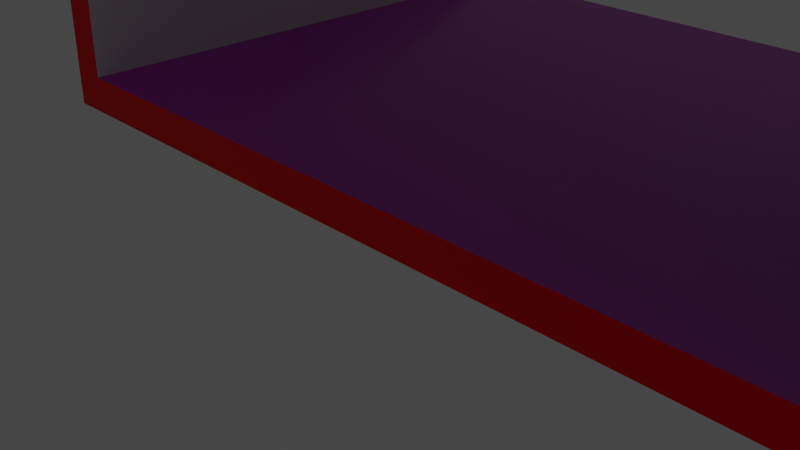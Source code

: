 # Source: LaboratorySegments.blend  (saved by Blender 2.81.16; exported with 4.5.12 LTS)
import bpy
from mathutils import Matrix  # noqa: F401  (used for matrix-valued properties, if any)

bpy.ops.wm.read_factory_settings(use_empty=True)
scene = bpy.context.scene
scene.name = 'Scene'

# ---- collections
col_helpers = bpy.data.collections.new('Helpers'); scene.collection.children.link(col_helpers)
col_laboratorysegmententrance = bpy.data.collections.new('LaboratorySegmentEntrance'); scene.collection.children.link(col_laboratorysegmententrance)
col_laboratorysegmentend = bpy.data.collections.new('LaboratorySegmentEnd'); scene.collection.children.link(col_laboratorysegmentend)
col_laboratorysegmentbase = bpy.data.collections.new('LaboratorySegmentBase'); scene.collection.children.link(col_laboratorysegmentbase)
col_laboratorysegmentwindows = bpy.data.collections.new('LaboratorySegmentWindows'); scene.collection.children.link(col_laboratorysegmentwindows)
col_laboratorysegmentsidecorridor = bpy.data.collections.new('LaboratorySegmentSideCorridor'); scene.collection.children.link(col_laboratorysegmentsidecorridor)

# ---- images (referenced by path relative to the original .blend; pixels are not part of the script)
import os
ASSET_DIR = os.environ.get("B2B_ASSET_DIR", "")  # directory of the original .blend (textures are referenced by path, not embedded)
HERE = os.path.dirname(os.path.abspath(__file__))  # packed textures are extracted next to this script under _unpacked/

def load_image(name, relpath, width, height, colorspace="sRGB"):
    """Load a texture the original file referenced (path relative to the .blend, or extracted next to this script)."""
    p = next((c for c in (os.path.join(HERE, relpath), os.path.join(ASSET_DIR, relpath)) if relpath and os.path.exists(c)), "")
    if p:
        img = bpy.data.images.load(p, check_existing=True)
        img.name = name
    else:  # same state as the original file: an image datablock whose file is absent (Cycles renders it pink)
        img = bpy.data.images.new(name, width, height)
        img.source = "FILE"
        img.filepath = "//" + (relpath or name)
    img.colorspace_settings.name = colorspace
    return img
img_woodfloor11_disp_jpg = load_image('WoodFloor11_disp.jpg', 'WoodFloor11_disp.jpg', 1024, 1024, 'sRGB')
img_woodfloor11_col_jpg = load_image('WoodFloor11_col.jpg', 'WoodFloor11_col.jpg', 1024, 1024, 'sRGB')
img_woodfloor11_nrm_jpg = load_image('WoodFloor11_nrm.jpg', 'WoodFloor11_nrm.jpg', 1024, 1024, 'Non-Color')
img_woodfloor11_rgh_jpg = load_image('WoodFloor11_rgh.jpg', 'WoodFloor11_rgh.jpg', 1024, 1024, 'Non-Color')

# ---- materials (node trees are filled in below, after node groups)
mat_wall = bpy.data.materials.new('Wall')
mat_wall.alpha_threshold = 0.0
mat_wall.use_transparent_shadow = False
mat_wall.line_color = (0.0, 0.0, 0.0, 1.0)
mat_outerwall = bpy.data.materials.new('OuterWall')
mat_outerwall.use_transparent_shadow = False
mat_floor = bpy.data.materials.new('Floor')
mat_floor.use_transparent_shadow = False
mat_window = bpy.data.materials.new('Window')
mat_window.use_transparent_shadow = False
mat_windowborder = bpy.data.materials.new('WindowBorder')
mat_windowborder.use_transparent_shadow = False

# ---- material node trees
mat_wall.use_nodes = True; mat_wall.node_tree.nodes.clear()
_N = mat_wall.node_tree.nodes; _L = mat_wall.node_tree.links
n0 = _N.new('ShaderNodeOutputMaterial'); n0.name = 'Material Output'; n0.location = (300, 300)
n1 = _N.new('ShaderNodeBsdfPrincipled'); n1.name = 'Principled BSDF'; n1.location = (10, 300)
n1.distribution = 'GGX'
n1.subsurface_method = 'BURLEY'
n1.inputs[2].default_value = 0.4
n1.inputs[3].default_value = 1.45
n1.inputs[27].default_value = (0.0, 0.0, 0.0, 1.0)
n1.inputs[28].default_value = 1.0
_L.new(n1.outputs[0], n0.inputs[0])
n0.is_active_output = True
mat_outerwall.use_nodes = True; mat_outerwall.node_tree.nodes.clear()
_N = mat_outerwall.node_tree.nodes; _L = mat_outerwall.node_tree.links
n0 = _N.new('ShaderNodeOutputMaterial'); n0.name = 'Material Output'; n0.location = (300, 300)
n1 = _N.new('ShaderNodeBsdfPrincipled'); n1.name = 'Principled BSDF'; n1.location = (10, 300)
n1.distribution = 'GGX'
n1.subsurface_method = 'BURLEY'
n1.inputs[0].default_value = (1.0, 0.0, 0.003296, 1.0)
n1.inputs[3].default_value = 1.45
n1.inputs[13].default_value = 0.1034
n1.inputs[27].default_value = (0.0, 0.0, 0.0, 1.0)
n1.inputs[28].default_value = 1.0
_L.new(n1.outputs[0], n0.inputs[0])
n0.is_active_output = True
mat_floor.use_nodes = True; mat_floor.node_tree.nodes.clear()
_N = mat_floor.node_tree.nodes; _L = mat_floor.node_tree.links
n0 = _N.new('ShaderNodeBsdfPrincipled'); n0.name = 'Principled BSDF'; n0.location = (138, 300)
n0.distribution = 'GGX'
n0.subsurface_method = 'BURLEY'
n0.inputs[3].default_value = 1.45
n0.inputs[27].default_value = (0.0, 0.0, 0.0, 1.0)
n0.inputs[28].default_value = 1.0
n1 = _N.new('ShaderNodeOutputMaterial'); n1.name = 'Material Output'; n1.location = (467, 332)
n2 = _N.new('ShaderNodeTexImage'); n2.name = 'Image Texture'; n2.location = (-570, 294)
n2.image = img_woodfloor11_disp_jpg
n3 = _N.new('ShaderNodeTexImage'); n3.name = 'Image Texture.001'; n3.location = (-568, 563)
n3.image = img_woodfloor11_col_jpg
n4 = _N.new('ShaderNodeTexImage'); n4.name = 'Image Texture.002'; n4.location = (-574, -247)
n4.image = img_woodfloor11_nrm_jpg
n5 = _N.new('ShaderNodeTexImage'); n5.name = 'Image Texture.003'; n5.location = (-572, 18)
n5.image = img_woodfloor11_rgh_jpg
n6 = _N.new('ShaderNodeNormalMap'); n6.name = 'Normal Map'; n6.location = (-257, -142)
_L.new(n0.outputs[0], n1.inputs[0])
_L.new(n3.outputs[0], n0.inputs[0])
_L.new(n4.outputs[0], n6.inputs[1])
_L.new(n6.outputs[0], n0.inputs[5])
_L.new(n5.outputs[0], n0.inputs[2])
n1.is_active_output = True
mat_window.use_nodes = True; mat_window.node_tree.nodes.clear()
_N = mat_window.node_tree.nodes; _L = mat_window.node_tree.links
n0 = _N.new('ShaderNodeOutputMaterial'); n0.name = 'Material Output'; n0.location = (300, 300)
n1 = _N.new('ShaderNodeBsdfPrincipled'); n1.name = 'Principled BSDF'; n1.location = (10, 300)
n1.distribution = 'GGX'
n1.subsurface_method = 'BURLEY'
n1.inputs[0].default_value = (0.01391, 0.4253, 0.8, 1.0)
n1.inputs[3].default_value = 1.45
n1.inputs[27].default_value = (0.0, 0.0, 0.0, 1.0)
n1.inputs[28].default_value = 1.0
_L.new(n1.outputs[0], n0.inputs[0])
n0.is_active_output = True
mat_windowborder.use_nodes = True; mat_windowborder.node_tree.nodes.clear()
_N = mat_windowborder.node_tree.nodes; _L = mat_windowborder.node_tree.links
n0 = _N.new('ShaderNodeOutputMaterial'); n0.name = 'Material Output'; n0.location = (300, 300)
n1 = _N.new('ShaderNodeBsdfPrincipled'); n1.name = 'Principled BSDF'; n1.location = (10, 300)
n1.distribution = 'GGX'
n1.subsurface_method = 'BURLEY'
n1.inputs[0].default_value = (0.0, 0.8, 0.004472, 1.0)
n1.inputs[3].default_value = 1.45
n1.inputs[27].default_value = (0.0, 0.0, 0.0, 1.0)
n1.inputs[28].default_value = 1.0
_L.new(n1.outputs[0], n0.inputs[0])
n0.is_active_output = True

# ---- world
world_world = bpy.data.worlds.new('World'); scene.world = world_world
world_world.use_nodes = True; world_world.node_tree.nodes.clear()
_N = world_world.node_tree.nodes; _L = world_world.node_tree.links
n0 = _N.new('ShaderNodeOutputWorld'); n0.name = 'World Output'; n0.location = (300, 300)
n1 = _N.new('ShaderNodeBackground'); n1.name = 'Background'; n1.location = (10, 300)
n1.inputs[0].default_value = (0.05088, 0.05088, 0.05088, 1.0)
_L.new(n1.outputs[0], n0.inputs[0])
n0.is_active_output = True
world_world.color = (0.05088, 0.05088, 0.05088)
world_world.use_sun_shadow = False
world_world.sun_shadow_jitter_overblur = 0.0

# ---- cameras
cam_camera = bpy.data.cameras.new('Camera')
cam_camera.clip_end = 100.0
cam_camera.ortho_scale = 7.314

# ---- lights
light_light = bpy.data.lights.new('Light', 'POINT')
light_light.transmission_factor = 0.0
light_light.energy = 1000.0
light_light.shadow_soft_size = 0.1
light_light.shadow_maximum_resolution = 0.006
light_light.use_absolute_resolution = True

# ---- meshes
me_entranceceilingmesh = bpy.data.meshes.new('EntranceCeilingMesh')
me_entranceceilingmesh.from_pydata([(6.0, 4.0, 6.5), (6.0, 4.0, 6.0), (6.0, 0.0, 6.5), (6.0, 0.0, 6.0), (-6.0, 4.0, 6.5), (-6.0, 4.0, 6.0), (-6.0, 0.0, 6.5), (-6.0, 0.0, 6.0)], [], [(0, 4, 6, 2), (3, 2, 6, 7), (7, 6, 4, 5), (5, 1, 3, 7), (1, 0, 2, 3), (5, 4, 0, 1)])
me_entranceceilingmesh.polygons.foreach_set('material_index', [1, 1, 1, 0, 1, 1])
_uv = me_entranceceilingmesh.uv_layers.new(name='UVMap')
_uv.uv.foreach_set('vector', [0.6923, 0.0, 0.6923, 0.48, 0.5385, 0.48, 0.5385, 1.907e-08, 0.9231, 0.28, 0.9423, 0.28, 0.9423, 0.76, 0.9231, 0.76, 0.1154, 0.96, 0.09615, 0.96, 0.09615, 0.8, 0.1154, 0.8, 0.5385, 0.96, 0.5385, 0.48, 0.6923, 0.48, 0.6923, 0.96, 0.07692, 0.96, 0.05769, 0.96, 0.05769, 0.8, 0.07692, 0.8, 0.4808, 1.0, 0.4615, 1.0, 0.4615, 0.52, 0.4808, 0.52])
me_entranceceilingmesh.materials.append(mat_wall)
me_entranceceilingmesh.materials.append(mat_outerwall)
me_entranceceilingmesh.use_remesh_preserve_volume = False
me_entranceceilingmesh.use_remesh_preserve_attributes = False
me_entranceceilingmesh.use_mirror_vertex_groups = False
me_entranceceilingmesh.update()
me_entrancefloormesh = bpy.data.meshes.new('EntranceFloorMesh')
me_entrancefloormesh.from_pydata([(6.0, 4.0, 0.0), (6.0, 4.0, -0.5), (6.0, 0.0, 0.0), (6.0, 0.0, -0.5), (-6.0, 4.0, 0.0), (-6.0, 4.0, -0.5), (-6.0, 0.0, 0.0), (-6.0, 0.0, -0.5)], [], [(0, 4, 6, 2), (3, 2, 6, 7), (7, 6, 4, 5), (5, 1, 3, 7), (1, 0, 2, 3), (5, 4, 0, 1)])
me_entrancefloormesh.polygons.foreach_set('material_index', [1, 2, 2, 2, 2, 2])
_uv = me_entrancefloormesh.uv_layers.new(name='UVMap')
_uv.uv.foreach_set('vector', [0.8462, 0.0, 0.8462, 0.48, 0.6923, 0.48, 0.6923, 1.907e-08, 0.9038, 0.28, 0.9231, 0.28, 0.9231, 0.76, 0.9038, 0.76, 0.03846, 0.96, 0.01923, 0.96, 0.01923, 0.8, 0.03846, 0.8, 0.8462, 0.48, 0.8462, 0.96, 0.6923, 0.96, 0.6923, 0.48, 0.09615, 0.96, 0.07692, 0.96, 0.07692, 0.8, 0.09615, 0.8, 0.9038, 0.76, 0.8846, 0.76, 0.8846, 0.28, 0.9038, 0.28])
me_entrancefloormesh.materials.append(mat_wall)
me_entrancefloormesh.materials.append(mat_floor)
me_entrancefloormesh.materials.append(mat_outerwall)
me_entrancefloormesh.use_remesh_preserve_volume = False
me_entrancefloormesh.use_remesh_preserve_attributes = False
me_entrancefloormesh.use_mirror_vertex_groups = False
me_entrancefloormesh.update()
me_entrancewallleftmesh = bpy.data.meshes.new('EntranceWallLeftMesh')
me_entrancewallleftmesh.from_pydata([(-6.5, 4.0, 6.5), (-6.0, 4.0, 6.5), (-6.5, 1.192e-07, 6.5), (-6.0, 1.192e-07, 6.5), (-6.5, 4.0, -0.5), (-6.0, 4.0, -0.5), (-6.5, 1.192e-07, -0.5), (-6.0, 1.192e-07, -0.5)], [], [(0, 4, 6, 2), (3, 2, 6, 7), (7, 6, 4, 5), (5, 1, 3, 7), (1, 0, 2, 3), (5, 4, 0, 1)])
me_entrancewallleftmesh.polygons.foreach_set('material_index', [1, 1, 1, 0, 1, 1])
_uv = me_entrancewallleftmesh.uv_layers.new(name='UVMap')
_uv.uv.foreach_set('vector', [0.3077, 0.52, 0.3077, 0.8, 0.1538, 0.8, 0.1538, 0.52, 0.9423, 0.28, 0.9615, 0.28, 0.9615, 0.56, 0.9423, 0.56, 0.1154, 0.8, 0.1346, 0.8, 0.1346, 0.96, 0.1154, 0.96, 0.4615, 0.52, 0.4615, 0.8, 0.3077, 0.8, 0.3077, 0.52, 0.9038, 0.92, 0.8846, 0.92, 0.8846, 0.76, 0.9038, 0.76, 0.5385, 0.8, 0.5192, 0.8, 0.5192, 0.52, 0.5385, 0.52])
me_entrancewallleftmesh.materials.append(mat_wall)
me_entrancewallleftmesh.materials.append(mat_outerwall)
me_entrancewallleftmesh.use_remesh_preserve_volume = False
me_entrancewallleftmesh.use_remesh_preserve_attributes = False
me_entrancewallleftmesh.use_mirror_vertex_groups = False
me_entrancewallleftmesh.update()
me_entrancewallrightmesh = bpy.data.meshes.new('EntranceWallRightMesh')
me_entrancewallrightmesh.from_pydata([(6.0, 4.0, 6.5), (6.5, 4.0, 6.5), (6.0, 1.192e-07, 6.5), (6.5, 1.192e-07, 6.5), (6.0, 4.0, -0.5), (6.5, 4.0, -0.5), (6.0, 1.192e-07, -0.5), (6.5, 1.192e-07, -0.5)], [], [(0, 4, 6, 2), (3, 2, 6, 7), (7, 6, 4, 5), (5, 1, 3, 7), (1, 0, 2, 3), (5, 4, 0, 1)])
me_entrancewallrightmesh.polygons.foreach_set('material_index', [0, 1, 1, 1, 1, 1])
_uv = me_entrancewallrightmesh.uv_layers.new(name='UVMap')
_uv.uv.foreach_set('vector', [0.1538, 0.52, 0.1538, 0.8, 4.386e-08, 0.8, 0.0, 0.52, 0.9423, 0.56, 0.9615, 0.56, 0.9615, 0.84, 0.9423, 0.84, 0.03846, 0.8, 0.05769, 0.8, 0.05769, 0.96, 0.03846, 0.96, 1.0, 0.0, 1.0, 0.28, 0.8462, 0.28, 0.8462, 8.345e-09, 0.01923, 0.96, 1.834e-08, 0.96, 0.0, 0.8, 0.01923, 0.8, 0.9808, 0.56, 0.9615, 0.56, 0.9615, 0.28, 0.9808, 0.28])
me_entrancewallrightmesh.materials.append(mat_wall)
me_entrancewallrightmesh.materials.append(mat_outerwall)
me_entrancewallrightmesh.use_remesh_preserve_volume = False
me_entrancewallrightmesh.use_remesh_preserve_attributes = False
me_entrancewallrightmesh.use_mirror_vertex_groups = False
me_entrancewallrightmesh.update()
me_entrancewallfrontmesh = bpy.data.meshes.new('EntranceWallFrontMesh')
me_entrancewallfrontmesh.from_pydata([(-6.5, -0.5, 6.5), (-6.5, 0.0, 6.5), (6.5, -0.5, 6.5), (6.5, 0.0, 6.5), (-6.5, -0.5, -0.5), (-6.5, 0.0, -0.5), (6.5, -0.5, -0.5), (6.5, 0.0, -0.5)], [], [(0, 4, 6, 2), (3, 2, 6, 7), (7, 6, 4, 5), (5, 1, 3, 7), (1, 0, 2, 3), (5, 4, 0, 1)])
me_entrancewallfrontmesh.polygons.foreach_set('material_index', [1, 1, 1, 0, 1, 1])
_uv = me_entrancewallfrontmesh.uv_layers.new(name='UVMap')
_uv.uv.foreach_set('vector', [0.2692, 0.52, 8.138e-08, 0.52, 0.0, 3.815e-08, 0.2692, 0.0, 0.5192, 0.8, 0.5, 0.8, 0.5, 0.52, 0.5192, 0.52, 0.8462, 0.28, 0.8654, 0.28, 0.8654, 0.8, 0.8462, 0.8, 0.5385, 0.52, 0.2692, 0.52, 0.2692, 3.815e-08, 0.5385, 0.0, 0.8846, 0.8, 0.8654, 0.8, 0.8654, 0.28, 0.8846, 0.28, 0.5, 0.8, 0.4808, 0.8, 0.4808, 0.52, 0.5, 0.52])
me_entrancewallfrontmesh.materials.append(mat_wall)
me_entrancewallfrontmesh.materials.append(mat_outerwall)
me_entrancewallfrontmesh.use_remesh_preserve_volume = False
me_entrancewallfrontmesh.use_remesh_preserve_attributes = False
me_entrancewallfrontmesh.use_mirror_vertex_groups = False
me_entrancewallfrontmesh.update()
me_endceilingmesh = bpy.data.meshes.new('EndCeilingMesh')
me_endceilingmesh.from_pydata([(-6.0, -1.907e-06, 6.5), (-6.0, -1.907e-06, 6.0), (-6.0, 4.0, 6.5), (-6.0, 4.0, 6.0), (6.0, 1.907e-06, 6.5), (6.0, 1.907e-06, 6.0), (6.0, 4.0, 6.5), (6.0, 4.0, 6.0)], [], [(0, 4, 6, 2), (3, 2, 6, 7), (7, 6, 4, 5), (5, 1, 3, 7), (1, 0, 2, 3), (5, 4, 0, 1)])
me_endceilingmesh.polygons.foreach_set('material_index', [0, 0, 0, 1, 0, 0])
_uv = me_endceilingmesh.uv_layers.new(name='UVMap')
_uv.uv.foreach_set('vector', [0.6923, 0.48, 0.6923, 0.0, 0.8462, 3.815e-08, 0.8462, 0.48, 0.9423, 0.76, 0.9231, 0.76, 0.9231, 0.28, 0.9423, 0.28, 0.01923, 0.96, 3.668e-08, 0.96, 0.0, 0.8, 0.01923, 0.8, 0.8462, 0.48, 0.8462, 0.96, 0.6923, 0.96, 0.6923, 0.48, 0.9038, 0.92, 0.8846, 0.92, 0.8846, 0.76, 0.9038, 0.76, 0.4808, 1.0, 0.4615, 1.0, 0.4615, 0.52, 0.4808, 0.52])
me_endceilingmesh.materials.append(mat_outerwall)
me_endceilingmesh.materials.append(mat_wall)
me_endceilingmesh.use_remesh_preserve_volume = False
me_endceilingmesh.use_remesh_preserve_attributes = False
me_endceilingmesh.use_mirror_vertex_groups = False
me_endceilingmesh.update()
me_endfloormesh = bpy.data.meshes.new('EndFloorMesh')
me_endfloormesh.from_pydata([(-6.0, -1.907e-06, 0.0), (-6.0, -1.907e-06, -0.5), (-6.0, 4.0, 0.0), (-6.0, 4.0, -0.5), (6.0, 1.907e-06, 0.0), (6.0, 1.907e-06, -0.5), (6.0, 4.0, 0.0), (6.0, 4.0, -0.5)], [], [(0, 4, 6, 2), (3, 2, 6, 7), (7, 6, 4, 5), (5, 1, 3, 7), (1, 0, 2, 3), (5, 4, 0, 1)])
me_endfloormesh.polygons.foreach_set('material_index', [0, 1, 1, 1, 1, 1])
_uv = me_endfloormesh.uv_layers.new(name='UVMap')
_uv.uv.foreach_set('vector', [0.5385, 0.48, 0.5385, 0.0, 0.6923, 3.815e-08, 0.6923, 0.48, 0.9231, 0.76, 0.9038, 0.76, 0.9038, 0.28, 0.9231, 0.28, 0.09615, 0.96, 0.07692, 0.96, 0.07692, 0.8, 0.09615, 0.8, 0.5385, 0.96, 0.5385, 0.48, 0.6923, 0.48, 0.6923, 0.96, 0.07692, 0.96, 0.05769, 0.96, 0.05769, 0.8, 0.07692, 0.8, 0.8846, 0.28, 0.9038, 0.28, 0.9038, 0.76, 0.8846, 0.76])
me_endfloormesh.materials.append(mat_floor)
me_endfloormesh.materials.append(mat_outerwall)
me_endfloormesh.use_remesh_preserve_volume = False
me_endfloormesh.use_remesh_preserve_attributes = False
me_endfloormesh.use_mirror_vertex_groups = False
me_endfloormesh.update()
me_endwallleftmesh = bpy.data.meshes.new('EndWallLeftMesh')
me_endwallleftmesh.from_pydata([(6.5, 2.146e-06, 6.5), (6.0, 1.907e-06, 6.5), (6.5, 4.0, 6.5), (6.0, 4.0, 6.5), (6.5, 2.146e-06, -0.5), (6.0, 1.907e-06, -0.5), (6.5, 4.0, -0.5), (6.0, 4.0, -0.5)], [], [(0, 4, 6, 2), (3, 2, 6, 7), (7, 6, 4, 5), (5, 1, 3, 7), (1, 0, 2, 3), (5, 4, 0, 1)])
me_endwallleftmesh.polygons.foreach_set('material_index', [0, 0, 0, 1, 0, 0])
_uv = me_endwallleftmesh.uv_layers.new(name='UVMap')
_uv.uv.foreach_set('vector', [0.1538, 0.8, 0.1538, 0.52, 0.3077, 0.52, 0.3077, 0.8, 0.9423, 0.56, 0.9615, 0.56, 0.9615, 0.84, 0.9423, 0.84, 0.03846, 0.96, 0.01923, 0.96, 0.01923, 0.8, 0.03846, 0.8, 0.1538, 0.52, 0.1538, 0.8, 1.834e-08, 0.8, 0.0, 0.52, 0.1154, 0.8, 0.1346, 0.8, 0.1346, 0.96, 0.1154, 0.96, 0.5, 0.8, 0.4808, 0.8, 0.4808, 0.52, 0.5, 0.52])
me_endwallleftmesh.materials.append(mat_outerwall)
me_endwallleftmesh.materials.append(mat_wall)
me_endwallleftmesh.use_remesh_preserve_volume = False
me_endwallleftmesh.use_remesh_preserve_attributes = False
me_endwallleftmesh.use_mirror_vertex_groups = False
me_endwallleftmesh.update()
me_endwallrightmesh = bpy.data.meshes.new('EndWallRightMesh')
me_endwallrightmesh.from_pydata([(-6.0, -1.907e-06, 6.5), (-6.5, -1.907e-06, 6.5), (-6.0, 4.0, 6.5), (-6.5, 4.0, 6.5), (-6.0, -1.907e-06, -0.5), (-6.5, -1.907e-06, -0.5), (-6.0, 4.0, -0.5), (-6.5, 4.0, -0.5)], [], [(0, 4, 6, 2), (3, 2, 6, 7), (7, 6, 4, 5), (5, 1, 3, 7), (1, 0, 2, 3), (5, 4, 0, 1)])
me_endwallrightmesh.polygons.foreach_set('material_index', [1, 0, 0, 0, 0, 0])
_uv = me_endwallrightmesh.uv_layers.new(name='UVMap')
_uv.uv.foreach_set('vector', [1.0, 0.0, 1.0, 0.28, 0.8462, 0.28, 0.8462, 0.0, 0.9615, 0.28, 0.9808, 0.28, 0.9808, 0.56, 0.9615, 0.56, 0.05769, 0.96, 0.03846, 0.96, 0.03846, 0.8, 0.05769, 0.8, 0.4615, 0.52, 0.4615, 0.8, 0.3077, 0.8, 0.3077, 0.52, 0.09615, 0.8, 0.1154, 0.8, 0.1154, 0.96, 0.09615, 0.96, 0.9615, 0.56, 0.9423, 0.56, 0.9423, 0.28, 0.9615, 0.28])
me_endwallrightmesh.materials.append(mat_outerwall)
me_endwallrightmesh.materials.append(mat_wall)
me_endwallrightmesh.use_remesh_preserve_volume = False
me_endwallrightmesh.use_remesh_preserve_attributes = False
me_endwallrightmesh.use_mirror_vertex_groups = False
me_endwallrightmesh.update()
me_endwallfrontmesh = bpy.data.meshes.new('EndWallFrontMesh')
me_endwallfrontmesh.from_pydata([(6.5, 4.5, 6.5), (6.5, 4.0, 6.5), (-6.5, 4.5, 6.5), (-6.5, 4.0, 6.5), (6.5, 4.5, -0.5), (6.5, 4.0, -0.5), (-6.5, 4.5, -0.5), (-6.5, 4.0, -0.5)], [], [(0, 4, 6, 2), (3, 2, 6, 7), (7, 6, 4, 5), (5, 1, 3, 7), (1, 0, 2, 3), (5, 4, 0, 1)])
me_endwallfrontmesh.polygons.foreach_set('material_index', [1, 1, 1, 0, 1, 1])
_uv = me_endwallfrontmesh.uv_layers.new(name='UVMap')
_uv.uv.foreach_set('vector', [0.0, 5.722e-08, 0.2692, 0.0, 0.2692, 0.52, 7.336e-08, 0.52, 0.5, 0.52, 0.5192, 0.52, 0.5192, 0.8, 0.5, 0.8, 0.8846, 0.8, 0.8654, 0.8, 0.8654, 0.28, 0.8846, 0.28, 0.2692, 3.815e-08, 0.5385, 0.0, 0.5385, 0.52, 0.2692, 0.52, 0.8462, 0.28, 0.8654, 0.28, 0.8654, 0.8, 0.8462, 0.8, 0.9615, 0.56, 0.9808, 0.56, 0.9808, 0.84, 0.9615, 0.84])
me_endwallfrontmesh.materials.append(mat_wall)
me_endwallfrontmesh.materials.append(mat_outerwall)
me_endwallfrontmesh.use_remesh_preserve_volume = False
me_endwallfrontmesh.use_remesh_preserve_attributes = False
me_endwallfrontmesh.use_mirror_vertex_groups = False
me_endwallfrontmesh.update()
me_cube_008 = bpy.data.meshes.new('Cube.008')
me_cube_008.from_pydata([(6.0, 8.0, 6.5), (6.0, 8.0, 6.0), (6.0, 0.0, 6.5), (6.0, 0.0, 6.0), (-6.0, 8.0, 6.5), (-6.0, 8.0, 6.0), (-6.0, 0.0, 6.5), (-6.0, 0.0, 6.0)], [], [(0, 4, 6, 2), (3, 2, 6, 7), (7, 6, 4, 5), (5, 1, 3, 7), (1, 0, 2, 3), (5, 4, 0, 1)])
me_cube_008.polygons.foreach_set('material_index', [1, 1, 1, 0, 1, 1])
_uv = me_cube_008.uv_layers.new(name='UVMap')
_uv.uv.foreach_set('vector', [0.5926, 0.0, 0.5926, 0.4286, 0.2963, 0.4286, 0.2963, 5.109e-08, 0.8704, 0.4286, 0.8889, 0.4286, 0.8889, 0.8571, 0.8704, 0.8571, 0.963, 0.7143, 0.9444, 0.7143, 0.9444, 0.4286, 0.963, 0.4286, 8.83e-08, 0.4286, 0.0, 5.109e-08, 0.2963, 0.0, 0.2963, 0.4286, 0.9074, 0.7143, 0.8889, 0.7143, 0.8889, 0.4286, 0.9074, 0.4286, 0.8519, 0.4286, 0.8704, 0.4286, 0.8704, 0.8571, 0.8519, 0.8571])
me_cube_008.materials.append(mat_wall)
me_cube_008.materials.append(mat_outerwall)
me_cube_008.use_remesh_preserve_volume = False
me_cube_008.use_remesh_preserve_attributes = False
me_cube_008.use_mirror_vertex_groups = False
me_cube_008.update()
me_cube_014 = bpy.data.meshes.new('Cube.014')
me_cube_014.from_pydata([(6.0, 8.0, 0.0), (6.0, 8.0, -0.5), (6.0, 0.0, 0.0), (6.0, 0.0, -0.5), (-6.0, 8.0, 0.0), (-6.0, 8.0, -0.5), (-6.0, 0.0, 0.0), (-6.0, 0.0, -0.5)], [], [(0, 4, 6, 2), (3, 2, 6, 7), (7, 6, 4, 5), (5, 1, 3, 7), (1, 0, 2, 3), (5, 4, 0, 1)])
me_cube_014.polygons.foreach_set('material_index', [1, 2, 2, 2, 2, 2])
_uv = me_cube_014.uv_layers.new(name='UVMap')
_uv.uv.foreach_set('vector', [0.8889, 0.0, 0.8889, 0.4286, 0.5926, 0.4286, 0.5926, 5.109e-08, 0.8148, 0.4286, 0.8333, 0.4286, 0.8333, 0.8571, 0.8148, 0.8571, 0.9444, 0.2857, 0.9259, 0.2857, 0.9259, 0.0, 0.9444, 0.0, 5.298e-08, 0.8571, 0.0, 0.4286, 0.2963, 0.4286, 0.2963, 0.8571, 0.9074, 0.2857, 0.8889, 0.2857, 0.8889, 5.393e-09, 0.9074, 0.0, 0.8519, 0.8571, 0.8333, 0.8571, 0.8333, 0.4286, 0.8519, 0.4286])
me_cube_014.materials.append(mat_wall)
me_cube_014.materials.append(mat_floor)
me_cube_014.materials.append(mat_outerwall)
me_cube_014.use_remesh_preserve_volume = False
me_cube_014.use_remesh_preserve_attributes = False
me_cube_014.use_mirror_vertex_groups = False
me_cube_014.update()
me_cube_015 = bpy.data.meshes.new('Cube.015')
me_cube_015.from_pydata([(-6.5, 8.0, 6.5), (-6.0, 8.0, 6.5), (-6.5, 1.192e-07, 6.5), (-6.0, 1.192e-07, 6.5), (-6.5, 8.0, -0.5), (-6.0, 8.0, -0.5), (-6.5, 1.192e-07, -0.5), (-6.0, 1.192e-07, -0.5), (-6.5, 1.192e-07, 4.0), (-6.0, 1.192e-07, 4.0), (-6.5, 1.192e-07, 1.0), (-6.0, 1.192e-07, 1.0), (-6.5, 8.0, 4.0), (-6.0, 8.0, 4.0), (-6.5, 8.0, 1.0), (-6.0, 8.0, 1.0)], [], [(3, 2, 8, 9), (7, 6, 4, 5), (1, 0, 2, 3), (5, 4, 14, 15), (9, 8, 10, 11), (11, 10, 6, 7), (13, 12, 0, 1), (15, 14, 12, 13), (0, 4, 6, 2), (5, 1, 3, 7)])
me_cube_015.polygons.foreach_set('material_index', [1, 1, 1, 1, 1, 1, 1, 1, 1, 0])
_uv = me_cube_015.uv_layers.new(name='UVMap')
_uv.uv.foreach_set('vector', [0.963, 0.6786, 0.9815, 0.6786, 0.9815, 0.7679, 0.963, 0.7679, 0.9074, 0.0, 0.9259, 2.696e-09, 0.9259, 0.2857, 0.9074, 0.2857, 0.963, 0.2857, 0.9444, 0.2857, 0.9444, 0.0, 0.963, 1.135e-09, 0.9815, 0.25, 0.963, 0.25, 0.963, 0.1964, 0.9815, 0.1964, 0.963, 0.7679, 0.9815, 0.7679, 0.9815, 0.875, 0.963, 0.875, 0.963, 0.875, 0.9815, 0.875, 0.9815, 0.9286, 0.963, 0.9286, 0.9815, 0.08929, 0.963, 0.08929, 0.963, 0.0, 0.9815, 0.0, 0.9815, 0.1964, 0.963, 0.1964, 0.963, 0.08929, 0.9815, 0.08929, 0.5556, 0.7143, 0.8148, 0.7143, 0.8148, 1.0, 0.5556, 1.0, 0.5556, 0.7143, 0.2963, 0.7143, 0.2963, 0.4286, 0.5556, 0.4286])
me_cube_015.materials.append(mat_wall)
me_cube_015.materials.append(mat_outerwall)
me_cube_015.use_remesh_preserve_volume = False
me_cube_015.use_remesh_preserve_attributes = False
me_cube_015.use_mirror_vertex_groups = False
me_cube_015.update()
me_cube_016 = bpy.data.meshes.new('Cube.016')
me_cube_016.from_pydata([(6.0, 8.0, 6.5), (6.5, 8.0, 6.5), (6.0, 1.192e-07, 6.5), (6.5, 1.192e-07, 6.5), (6.0, 8.0, -0.5), (6.5, 8.0, -0.5), (6.0, 1.192e-07, -0.5), (6.5, 1.192e-07, -0.5), (6.0, 1.192e-07, 4.0), (6.5, 1.192e-07, 4.0), (6.0, 1.192e-07, 1.0), (6.5, 1.192e-07, 1.0), (6.0, 8.0, 4.0), (6.5, 8.0, 4.0), (6.0, 8.0, 1.0), (6.5, 8.0, 1.0)], [], [(3, 2, 8, 9), (7, 6, 4, 5), (1, 0, 2, 3), (5, 4, 14, 15), (9, 8, 10, 11), (11, 10, 6, 7), (13, 12, 0, 1), (15, 14, 12, 13), (10, 8, 2, 0, 12, 14, 4, 6), (5, 1, 3, 7)])
me_cube_016.polygons.foreach_set('material_index', [1, 1, 1, 1, 1, 1, 1, 1, 0, 1])
_uv = me_cube_016.uv_layers.new(name='UVMap')
_uv.uv.foreach_set('vector', [0.9815, 0.0, 1.0, 0.0, 1.0, 0.08929, 0.9815, 0.08929, 0.9074, 0.4286, 0.9259, 0.4286, 0.9259, 0.7143, 0.9074, 0.7143, 0.9444, 0.7143, 0.9259, 0.7143, 0.9259, 0.4286, 0.9444, 0.4286, 0.9815, 0.6786, 0.963, 0.6786, 0.963, 0.625, 0.9815, 0.625, 0.9815, 0.08929, 1.0, 0.08929, 1.0, 0.1964, 0.9815, 0.1964, 0.9815, 0.1964, 1.0, 0.1964, 1.0, 0.25, 0.9815, 0.25, 0.9815, 0.5179, 0.963, 0.5179, 0.963, 0.4286, 0.9815, 0.4286, 0.9815, 0.625, 0.963, 0.625, 0.963, 0.5179, 0.9815, 0.5179, 0.5, 1.0, 0.3889, 1.0, 0.2963, 1.0, 0.2963, 0.7143, 0.3889, 0.7143, 0.5, 0.7143, 0.5556, 0.7143, 0.5556, 1.0, 0.8148, 0.7143, 0.5556, 0.7143, 0.5556, 0.4286, 0.8148, 0.4286])
me_cube_016.materials.append(mat_wall)
me_cube_016.materials.append(mat_outerwall)
me_cube_016.use_remesh_preserve_volume = False
me_cube_016.use_remesh_preserve_attributes = False
me_cube_016.use_mirror_vertex_groups = False
me_cube_016.update()
me_cube_005 = bpy.data.meshes.new('Cube.005')
me_cube_005.from_pydata([(6.0, 8.0, 6.5), (6.0, 8.0, 6.0), (6.0, 0.0, 6.5), (6.0, 0.0, 6.0), (-6.0, 8.0, 6.5), (-6.0, 8.0, 6.0), (-6.0, 0.0, 6.5), (-6.0, 0.0, 6.0)], [], [(0, 4, 6, 2), (3, 2, 6, 7), (7, 6, 4, 5), (5, 1, 3, 7), (1, 0, 2, 3), (5, 4, 0, 1)])
me_cube_005.polygons.foreach_set('material_index', [1, 1, 1, 0, 1, 1])
_uv = me_cube_005.uv_layers.new(name='UVMap')
_uv.uv.foreach_set('vector', [0.5714, 0.0, 0.5714, 0.4286, 0.2857, 0.4286, 0.2857, 5.109e-08, 0.9821, 0.4286, 1.0, 0.4286, 1.0, 0.8571, 0.9821, 0.8571, 0.4286, 1.0, 0.4107, 1.0, 0.4107, 0.7143, 0.4286, 0.7143, 8.515e-08, 0.4286, 0.0, 5.109e-08, 0.2857, 0.0, 0.2857, 0.4286, 0.3214, 1.0, 0.3036, 1.0, 0.3036, 0.7143, 0.3214, 0.7143, 0.9821, 0.0, 1.0, 0.0, 1.0, 0.4286, 0.9821, 0.4286])
me_cube_005.materials.append(mat_wall)
me_cube_005.materials.append(mat_outerwall)
me_cube_005.use_remesh_preserve_volume = False
me_cube_005.use_remesh_preserve_attributes = False
me_cube_005.use_mirror_vertex_groups = False
me_cube_005.update()
me_cube_006 = bpy.data.meshes.new('Cube.006')
me_cube_006.from_pydata([(6.0, 8.0, 0.0), (6.0, 8.0, -0.5), (6.0, 0.0, 0.0), (6.0, 0.0, -0.5), (-6.0, 8.0, 0.0), (-6.0, 8.0, -0.5), (-6.0, 0.0, 0.0), (-6.0, 0.0, -0.5)], [], [(0, 4, 6, 2), (3, 2, 6, 7), (7, 6, 4, 5), (5, 1, 3, 7), (1, 0, 2, 3), (5, 4, 0, 1)])
me_cube_006.polygons.foreach_set('material_index', [1, 2, 2, 2, 2, 2])
_uv = me_cube_006.uv_layers.new(name='UVMap')
_uv.uv.foreach_set('vector', [0.8571, 0.0, 0.8571, 0.4286, 0.5714, 0.4286, 0.5714, 5.109e-08, 0.9464, 0.0, 0.9643, 0.0, 0.9643, 0.4286, 0.9464, 0.4286, 0.375, 1.0, 0.3571, 1.0, 0.3571, 0.7143, 0.375, 0.7143, 5.109e-08, 0.8571, 0.0, 0.4286, 0.2857, 0.4286, 0.2857, 0.8571, 0.3036, 1.0, 0.2857, 1.0, 0.2857, 0.7143, 0.3036, 0.7143, 0.9821, 0.4286, 0.9643, 0.4286, 0.9643, 0.0, 0.9821, 0.0])
me_cube_006.materials.append(mat_wall)
me_cube_006.materials.append(mat_floor)
me_cube_006.materials.append(mat_outerwall)
me_cube_006.use_remesh_preserve_volume = False
me_cube_006.use_remesh_preserve_attributes = False
me_cube_006.use_mirror_vertex_groups = False
me_cube_006.update()
me_cube_007 = bpy.data.meshes.new('Cube.007')
me_cube_007.from_pydata([(-6.5, 8.0, 6.5), (-6.0, 8.0, 6.5), (-6.5, 1.192e-07, 6.5), (-6.0, 1.192e-07, 6.5), (-6.5, 8.0, -0.5), (-6.0, 8.0, -0.5), (-6.5, 1.192e-07, -0.5), (-6.0, 1.192e-07, -0.5), (-6.5, 7.0, 4.0), (-6.5, 1.0, 4.0), (-6.5, 1.0, 1.0), (-6.5, 7.0, 1.0), (-6.0, 1.0, 4.0), (-6.0, 7.0, 4.0), (-6.0, 7.0, 1.0), (-6.0, 1.0, 1.0), (-6.5, 1.192e-07, 4.0), (-6.0, 1.192e-07, 4.0), (-6.5, 1.192e-07, 1.0), (-6.0, 1.192e-07, 1.0), (-6.5, 8.0, 4.0), (-6.0, 8.0, 4.0), (-6.5, 8.0, 1.0), (-6.0, 8.0, 1.0), (-6.5, 3.25, 4.0), (-6.5, 3.25, 1.0), (-6.0, 3.25, 4.0), (-6.0, 3.25, 1.0), (-6.5, 2.5, 4.0), (-6.0, 2.5, 4.0), (-6.5, 2.5, 1.0), (-6.0, 2.5, 1.0), (-6.5, 5.5, 4.0), (-6.5, 5.5, 1.0), (-6.0, 5.5, 4.0), (-6.0, 5.5, 1.0), (-6.5, 4.75, 4.0), (-6.0, 4.75, 4.0), (-6.5, 4.75, 1.0), (-6.0, 4.75, 1.0), (-6.3, 1.1, 1.0), (-6.3, 1.1, 1.1), (-6.3, 2.4, 1.0), (-6.3, 2.4, 1.1), (-6.2, 1.1, 1.0), (-6.2, 1.1, 1.1), (-6.2, 2.4, 1.0), (-6.2, 2.4, 1.1), (-6.2, 1.1, 4.0), (-6.2, 1.1, 3.9), (-6.2, 2.4, 4.0), (-6.2, 2.4, 3.9), (-6.3, 1.1, 4.0), (-6.3, 1.1, 3.9), (-6.3, 2.4, 4.0), (-6.3, 2.4, 3.9), (-6.2, 2.5, 1.0), (-6.2, 2.5, 1.1), (-6.2, 1.0, 1.0), (-6.2, 1.0, 1.1), (-6.2, 2.5, 4.0), (-6.2, 2.5, 3.9), (-6.2, 1.0, 4.0), (-6.2, 1.0, 3.9), (-6.3, 1.0, 1.0), (-6.3, 1.0, 1.1), (-6.3, 2.5, 1.0), (-6.3, 2.5, 1.1), (-6.3, 2.5, 4.0), (-6.3, 2.5, 3.9), (-6.3, 1.0, 4.0), (-6.3, 1.0, 3.9), (-6.3, 3.35, 1.0), (-6.3, 3.35, 1.1), (-6.3, 4.65, 1.0), (-6.3, 4.65, 1.1), (-6.2, 3.35, 1.0), (-6.2, 3.35, 1.1), (-6.2, 4.65, 1.0), (-6.2, 4.65, 1.1), (-6.2, 3.35, 4.0), (-6.2, 3.35, 3.9), (-6.2, 4.65, 4.0), (-6.2, 4.65, 3.9), (-6.3, 3.35, 4.0), (-6.3, 3.35, 3.9), (-6.3, 4.65, 4.0), (-6.3, 4.65, 3.9), (-6.2, 4.75, 1.0), (-6.2, 4.75, 1.1), (-6.2, 3.25, 1.0), (-6.2, 3.25, 1.1), (-6.2, 4.75, 4.0), (-6.2, 4.75, 3.9), (-6.2, 3.25, 4.0), (-6.2, 3.25, 3.9), (-6.3, 3.25, 1.0), (-6.3, 3.25, 1.1), (-6.3, 4.75, 1.0), (-6.3, 4.75, 1.1), (-6.3, 4.75, 4.0), (-6.3, 4.75, 3.9), (-6.3, 3.25, 4.0), (-6.3, 3.25, 3.9), (-6.3, 5.6, 1.0), (-6.3, 5.6, 1.1), (-6.3, 6.9, 1.0), (-6.3, 6.9, 1.1), (-6.2, 5.6, 1.0), (-6.2, 5.6, 1.1), (-6.2, 6.9, 1.0), (-6.2, 6.9, 1.1), (-6.2, 5.6, 4.0), (-6.2, 5.6, 3.9), (-6.2, 6.9, 4.0), (-6.2, 6.9, 3.9), (-6.3, 5.6, 4.0), (-6.3, 5.6, 3.9), (-6.3, 6.9, 4.0), (-6.3, 6.9, 3.9), (-6.2, 7.0, 1.0), (-6.2, 7.0, 1.1), (-6.2, 5.5, 1.0), (-6.2, 5.5, 1.1), (-6.2, 7.0, 4.0), (-6.2, 7.0, 3.9), (-6.2, 5.5, 4.0), (-6.2, 5.5, 3.9), (-6.3, 5.5, 1.0), (-6.3, 5.5, 1.1), (-6.3, 7.0, 1.0), (-6.3, 7.0, 1.1), (-6.3, 7.0, 4.0), (-6.3, 7.0, 3.9), (-6.3, 5.5, 4.0), (-6.3, 5.5, 3.9), (-6.25, 1.0, 4.0), (-6.25, 1.0, 1.0), (-6.25, 2.5, 4.0), (-6.25, 2.5, 1.0), (-6.25, 3.25, 4.0), (-6.25, 3.25, 1.0), (-6.25, 4.75, 4.0), (-6.25, 4.75, 1.0), (-6.25, 5.5, 4.0), (-6.25, 5.5, 1.0), (-6.25, 7.0, 4.0), (-6.25, 7.0, 1.0)], [], [(3, 2, 16, 17), (7, 6, 4, 5), (14, 23, 21, 13), (1, 0, 2, 3), (5, 4, 22, 23), (10, 15, 14, 11), (9, 12, 15, 10), (17, 19, 15, 12), (8, 13, 12, 9), (11, 14, 13, 8), (17, 16, 18, 19), (19, 18, 6, 7), (10, 18, 16, 9), (8, 20, 22, 11), (21, 20, 0, 1), (23, 22, 20, 21), (2, 0, 20, 8, 9, 16), (6, 18, 10, 11, 22, 4), (17, 21, 1, 3), (7, 5, 23, 19), (24, 26, 27, 25), (29, 28, 30, 31), (26, 29, 31, 27), (25, 30, 28, 24), (32, 34, 35, 33), (37, 36, 38, 39), (34, 37, 39, 35), (33, 38, 36, 32), (40, 41, 43, 42), (45, 41, 53, 49), (46, 47, 45, 44), (51, 55, 43, 47), (47, 43, 41, 45), (48, 49, 51, 50), (47, 46, 56, 57), (54, 55, 53, 52), (44, 45, 59, 58), (55, 51, 49, 53), (50, 51, 61, 60), (49, 48, 62, 63), (49, 63, 59, 45), (51, 47, 57, 61), (41, 40, 64, 65), (42, 43, 67, 66), (55, 54, 68, 69), (52, 53, 71, 70), (55, 69, 67, 43), (53, 41, 65, 71), (72, 73, 75, 74), (77, 73, 85, 81), (78, 79, 77, 76), (83, 87, 75, 79), (79, 75, 73, 77), (80, 81, 83, 82), (79, 78, 88, 89), (86, 87, 85, 84), (76, 77, 91, 90), (87, 83, 81, 85), (82, 83, 93, 92), (81, 80, 94, 95), (81, 95, 91, 77), (83, 79, 89, 93), (73, 72, 96, 97), (74, 75, 99, 98), (87, 86, 100, 101), (84, 85, 103, 102), (87, 101, 99, 75), (85, 73, 97, 103), (104, 105, 107, 106), (109, 105, 117, 113), (110, 111, 109, 108), (115, 119, 107, 111), (111, 107, 105, 109), (112, 113, 115, 114), (111, 110, 120, 121), (118, 119, 117, 116), (108, 109, 123, 122), (119, 115, 113, 117), (114, 115, 125, 124), (113, 112, 126, 127), (113, 127, 123, 109), (115, 111, 121, 125), (105, 104, 128, 129), (106, 107, 131, 130), (119, 118, 132, 133), (116, 117, 135, 134), (119, 133, 131, 107), (117, 105, 129, 135), (136, 137, 139, 138), (140, 141, 143, 142), (144, 145, 147, 146)])
me_cube_007.polygons.foreach_set('material_index', [1, 1, 0, 1, 1, 0, 0, 0, 0, 0, 1, 1, 1, 1, 1, 1, 1, 1, 0, 0, 0, 0, 0, 1, 0, 0, 0, 1, 3, 3, 3, 3, 3, 3, 3, 3, 3, 3, 3, 3, 3, 3, 3, 3, 3, 3, 3, 3, 3, 3, 3, 3, 3, 3, 3, 3, 3, 3, 3, 3, 3, 3, 3, 3, 3, 3, 3, 3, 3, 3, 3, 3, 3, 3, 3, 3, 3, 3, 3, 3, 3, 3, 3, 3, 3, 3, 3, 3, 2, 2, 2])
_uv = me_cube_007.uv_layers.new(name='UVMap')
_uv.uv.foreach_set('vector', [0.4821, 0.7143, 0.5, 0.7143, 0.5, 0.8036, 0.4821, 0.8036, 0.3214, 0.7143, 0.3393, 0.7143, 0.3393, 1.0, 0.3214, 1.0, 0.6786, 0.7143, 0.7143, 0.7143, 0.7143, 0.8214, 0.6786, 0.8214, 0.3929, 1.0, 0.375, 1.0, 0.375, 0.7143, 0.3929, 0.7143, 0.4464, 0.9643, 0.4286, 0.9643, 0.4286, 0.9107, 0.4464, 0.9107, 0.5714, 0.7143, 0.5893, 0.7143, 0.5893, 0.9286, 0.5714, 0.9286, 0.7143, 0.7143, 0.7321, 0.7143, 0.7321, 0.8214, 0.7143, 0.8214, 0.5893, 0.8214, 0.5893, 0.7143, 0.625, 0.7143, 0.625, 0.8214, 0.5179, 0.9286, 0.5, 0.9286, 0.5, 0.7143, 0.5179, 0.7143, 0.7679, 0.8214, 0.75, 0.8214, 0.75, 0.7143, 0.7679, 0.7143, 0.4821, 0.8036, 0.5, 0.8036, 0.5, 0.9107, 0.4821, 0.9107, 0.4821, 0.9107, 0.5, 0.9107, 0.5, 0.9643, 0.4821, 0.9643, 0.7321, 0.6786, 0.7321, 0.7143, 0.625, 0.7143, 0.625, 0.6786, 0.625, 0.4643, 0.625, 0.4286, 0.7321, 0.4286, 0.7321, 0.4643, 0.4464, 0.8036, 0.4286, 0.8036, 0.4286, 0.7143, 0.4464, 0.7143, 0.4464, 0.9107, 0.4286, 0.9107, 0.4286, 0.8036, 0.4464, 0.8036, 0.5357, 0.7143, 0.5357, 0.4286, 0.625, 0.4286, 0.625, 0.4643, 0.625, 0.6786, 0.625, 0.7143, 0.7857, 0.7143, 0.7321, 0.7143, 0.7321, 0.6786, 0.7321, 0.4643, 0.7321, 0.4286, 0.7857, 0.4286, 0.9464, 0.0, 0.9464, 0.2857, 0.8571, 0.2857, 0.8571, 2.696e-08, 0.9286, 0.4286, 0.9286, 0.7143, 0.875, 0.7143, 0.875, 0.4286, 0.7143, 0.7143, 0.7321, 0.7143, 0.7321, 0.8214, 0.7143, 0.8214, 0.4821, 0.8036, 0.5, 0.8036, 0.5, 0.9107, 0.4821, 0.9107, 0.7321, 0.7143, 0.4821, 0.8036, 0.4821, 0.9107, 0.7321, 0.8214, 0.7143, 0.8214, 0.5, 0.9107, 0.5, 0.8036, 0.7143, 0.7143, 0.7143, 0.7143, 0.7321, 0.7143, 0.7321, 0.8214, 0.7143, 0.8214, 0.4821, 0.8036, 0.5, 0.8036, 0.5, 0.9107, 0.4821, 0.9107, 0.7321, 0.7143, 0.4821, 0.8036, 0.4821, 0.9107, 0.7321, 0.8214, 0.7143, 0.8214, 0.5, 0.9107, 0.5, 0.8036, 0.7143, 0.7143, 0.375, 0.0, 0.625, 0.0, 0.625, 0.25, 0.375, 0.25, 0.625, 0.75, 0.875, 0.75, 0.625, 0.75, 0.875, 0.75, 0.375, 0.5, 0.625, 0.5, 0.625, 0.75, 0.375, 0.75, 0.875, 0.5, 0.625, 0.5, 0.875, 0.5, 0.625, 0.5, 0.625, 0.5, 0.875, 0.5, 0.875, 0.75, 0.625, 0.75, 0.375, 0.0, 0.625, 0.0, 0.625, 0.25, 0.375, 0.25, 0.625, 0.5, 0.375, 0.5, 0.375, 0.5, 0.625, 0.5, 0.375, 0.5, 0.625, 0.5, 0.625, 0.75, 0.375, 0.75, 0.375, 0.75, 0.625, 0.75, 0.625, 0.75, 0.375, 0.75, 0.625, 0.5, 0.875, 0.5, 0.875, 0.75, 0.625, 0.75, 0.375, 0.25, 0.625, 0.25, 0.625, 0.25, 0.375, 0.25, 0.625, 0.0, 0.375, 0.0, 0.375, 0.0, 0.625, 0.0, 0.625, 0.0, 0.625, 0.0, 0.625, 0.75, 0.625, 0.75, 0.625, 0.25, 0.625, 0.5, 0.625, 0.5, 0.625, 0.25, 0.625, 0.0, 0.375, 0.0, 0.375, 0.0, 0.625, 0.0, 0.375, 0.25, 0.625, 0.25, 0.625, 0.25, 0.375, 0.25, 0.625, 0.5, 0.375, 0.5, 0.375, 0.5, 0.625, 0.5, 0.375, 0.75, 0.625, 0.75, 0.625, 0.75, 0.375, 0.75, 0.625, 0.5, 0.625, 0.5, 0.625, 0.25, 0.625, 0.25, 0.625, 0.75, 0.625, 0.0, 0.625, 0.0, 0.625, 0.75, 0.375, 0.0, 0.625, 0.0, 0.625, 0.25, 0.375, 0.25, 0.625, 0.75, 0.875, 0.75, 0.625, 0.75, 0.875, 0.75, 0.375, 0.5, 0.625, 0.5, 0.625, 0.75, 0.375, 0.75, 0.875, 0.5, 0.625, 0.5, 0.875, 0.5, 0.625, 0.5, 0.625, 0.5, 0.875, 0.5, 0.875, 0.75, 0.625, 0.75, 0.375, 0.0, 0.625, 0.0, 0.625, 0.25, 0.375, 0.25, 0.625, 0.5, 0.375, 0.5, 0.375, 0.5, 0.625, 0.5, 0.375, 0.5, 0.625, 0.5, 0.625, 0.75, 0.375, 0.75, 0.375, 0.75, 0.625, 0.75, 0.625, 0.75, 0.375, 0.75, 0.625, 0.5, 0.875, 0.5, 0.875, 0.75, 0.625, 0.75, 0.375, 0.25, 0.625, 0.25, 0.625, 0.25, 0.375, 0.25, 0.625, 0.0, 0.375, 0.0, 0.375, 0.0, 0.625, 0.0, 0.625, 0.0, 0.625, 0.0, 0.625, 0.75, 0.625, 0.75, 0.625, 0.25, 0.625, 0.5, 0.625, 0.5, 0.625, 0.25, 0.625, 0.0, 0.375, 0.0, 0.375, 0.0, 0.625, 0.0, 0.375, 0.25, 0.625, 0.25, 0.625, 0.25, 0.375, 0.25, 0.625, 0.5, 0.375, 0.5, 0.375, 0.5, 0.625, 0.5, 0.375, 0.75, 0.625, 0.75, 0.625, 0.75, 0.375, 0.75, 0.625, 0.5, 0.625, 0.5, 0.625, 0.25, 0.625, 0.25, 0.625, 0.75, 0.625, 0.0, 0.625, 0.0, 0.625, 0.75, 0.375, 0.0, 0.625, 0.0, 0.625, 0.25, 0.375, 0.25, 0.625, 0.75, 0.875, 0.75, 0.625, 0.75, 0.875, 0.75, 0.375, 0.5, 0.625, 0.5, 0.625, 0.75, 0.375, 0.75, 0.875, 0.5, 0.625, 0.5, 0.875, 0.5, 0.625, 0.5, 0.625, 0.5, 0.875, 0.5, 0.875, 0.75, 0.625, 0.75, 0.375, 0.0, 0.625, 0.0, 0.625, 0.25, 0.375, 0.25, 0.625, 0.5, 0.375, 0.5, 0.375, 0.5, 0.625, 0.5, 0.375, 0.5, 0.625, 0.5, 0.625, 0.75, 0.375, 0.75, 0.375, 0.75, 0.625, 0.75, 0.625, 0.75, 0.375, 0.75, 0.625, 0.5, 0.875, 0.5, 0.875, 0.75, 0.625, 0.75, 0.375, 0.25, 0.625, 0.25, 0.625, 0.25, 0.375, 0.25, 0.625, 0.0, 0.375, 0.0, 0.375, 0.0, 0.625, 0.0, 0.625, 0.0, 0.625, 0.0, 0.625, 0.75, 0.625, 0.75, 0.625, 0.25, 0.625, 0.5, 0.625, 0.5, 0.625, 0.25, 0.625, 0.0, 0.375, 0.0, 0.375, 0.0, 0.625, 0.0, 0.375, 0.25, 0.625, 0.25, 0.625, 0.25, 0.375, 0.25, 0.625, 0.5, 0.375, 0.5, 0.375, 0.5, 0.625, 0.5, 0.375, 0.75, 0.625, 0.75, 0.625, 0.75, 0.375, 0.75, 0.625, 0.5, 0.625, 0.5, 0.625, 0.25, 0.625, 0.25, 0.625, 0.75, 0.625, 0.0, 0.625, 0.0, 0.625, 0.75, 0.0, 0.0, 1.0, 0.0, 1.0, 1.0, 0.0, 1.0, 0.0, 0.0, 1.0, 0.0, 1.0, 1.0, 0.0, 1.0, 0.0, 0.0, 1.0, 0.0, 1.0, 1.0, 0.0, 1.0])
me_cube_007.materials.append(mat_wall)
me_cube_007.materials.append(mat_outerwall)
me_cube_007.materials.append(mat_window)
me_cube_007.materials.append(mat_windowborder)
me_cube_007.use_remesh_preserve_volume = False
me_cube_007.use_remesh_preserve_attributes = False
me_cube_007.use_mirror_vertex_groups = False
me_cube_007.update()
me_cube_000 = bpy.data.meshes.new('Cube.000')
me_cube_000.from_pydata([(6.2, 1.1, 1.0), (6.2, 1.1, 1.1), (6.2, 2.4, 1.0), (6.2, 2.4, 1.1), (6.3, 1.1, 1.0), (6.3, 1.1, 1.1), (6.3, 2.4, 1.0), (6.3, 2.4, 1.1), (6.3, 1.1, 4.0), (6.3, 1.1, 3.9), (6.3, 2.4, 4.0), (6.3, 2.4, 3.9), (6.2, 1.1, 4.0), (6.2, 1.1, 3.9), (6.2, 2.4, 4.0), (6.2, 2.4, 3.9), (6.3, 2.5, 1.0), (6.3, 2.5, 1.1), (6.3, 1.0, 1.0), (6.3, 1.0, 1.1), (6.3, 2.5, 4.0), (6.3, 2.5, 3.9), (6.3, 1.0, 4.0), (6.3, 1.0, 3.9), (6.2, 1.0, 1.0), (6.2, 1.0, 1.1), (6.2, 2.5, 1.0), (6.2, 2.5, 1.1), (6.2, 2.5, 4.0), (6.2, 2.5, 3.9), (6.2, 1.0, 4.0), (6.2, 1.0, 3.9), (6.2, 3.35, 1.0), (6.2, 3.35, 1.1), (6.2, 4.65, 1.0), (6.2, 4.65, 1.1), (6.3, 3.35, 1.0), (6.3, 3.35, 1.1), (6.3, 4.65, 1.0), (6.3, 4.65, 1.1), (6.3, 3.35, 4.0), (6.3, 3.35, 3.9), (6.3, 4.65, 4.0), (6.3, 4.65, 3.9), (6.2, 3.35, 4.0), (6.2, 3.35, 3.9), (6.2, 4.65, 4.0), (6.2, 4.65, 3.9), (6.3, 4.75, 1.0), (6.3, 4.75, 1.1), (6.3, 3.25, 1.0), (6.3, 3.25, 1.1), (6.3, 4.75, 4.0), (6.3, 4.75, 3.9), (6.3, 3.25, 4.0), (6.3, 3.25, 3.9), (6.2, 3.25, 1.0), (6.2, 3.25, 1.1), (6.2, 4.75, 1.0), (6.2, 4.75, 1.1), (6.2, 4.75, 4.0), (6.2, 4.75, 3.9), (6.2, 3.25, 4.0), (6.2, 3.25, 3.9), (6.2, 5.6, 1.0), (6.2, 5.6, 1.1), (6.2, 6.9, 1.0), (6.2, 6.9, 1.1), (6.3, 5.6, 1.0), (6.3, 5.6, 1.1), (6.3, 6.9, 1.0), (6.3, 6.9, 1.1), (6.3, 5.6, 4.0), (6.3, 5.6, 3.9), (6.3, 6.9, 4.0), (6.3, 6.9, 3.9), (6.2, 5.6, 4.0), (6.2, 5.6, 3.9), (6.2, 6.9, 4.0), (6.2, 6.9, 3.9), (6.3, 7.0, 1.0), (6.3, 7.0, 1.1), (6.3, 5.5, 1.0), (6.3, 5.5, 1.1), (6.3, 7.0, 4.0), (6.3, 7.0, 3.9), (6.3, 5.5, 4.0), (6.3, 5.5, 3.9), (6.2, 5.5, 1.0), (6.2, 5.5, 1.1), (6.2, 7.0, 1.0), (6.2, 7.0, 1.1), (6.2, 7.0, 4.0), (6.2, 7.0, 3.9), (6.2, 5.5, 4.0), (6.2, 5.5, 3.9), (6.25, 1.0, 4.0), (6.25, 1.0, 1.0), (6.25, 2.5, 4.0), (6.25, 2.5, 1.0), (6.25, 3.25, 4.0), (6.25, 3.25, 1.0), (6.25, 4.75, 4.0), (6.25, 4.75, 1.0), (6.25, 5.5, 4.0), (6.25, 5.5, 1.0), (6.25, 7.0, 4.0), (6.25, 7.0, 1.0), (6.0, 8.0, 6.5), (6.5, 8.0, 6.5), (6.0, 1.192e-07, 6.5), (6.5, 1.192e-07, 6.5), (6.0, 8.0, -0.5), (6.5, 8.0, -0.5), (6.0, 1.192e-07, -0.5), (6.5, 1.192e-07, -0.5), (6.0, 7.0, 4.0), (6.0, 1.0, 4.0), (6.0, 1.0, 1.0), (6.0, 7.0, 1.0), (6.5, 1.0, 4.0), (6.5, 7.0, 4.0), (6.5, 7.0, 1.0), (6.5, 1.0, 1.0), (6.0, 1.192e-07, 4.0), (6.5, 1.192e-07, 4.0), (6.0, 1.192e-07, 1.0), (6.5, 1.192e-07, 1.0), (6.0, 8.0, 4.0), (6.5, 8.0, 4.0), (6.0, 8.0, 1.0), (6.5, 8.0, 1.0), (6.5, 4.75, 4.0), (6.5, 4.75, 1.0), (6.0, 4.75, 4.0), (6.0, 4.75, 1.0), (6.5, 5.5, 4.0), (6.0, 5.5, 4.0), (6.5, 5.5, 1.0), (6.0, 5.5, 1.0), (6.5, 2.5, 4.0), (6.5, 2.5, 1.0), (6.0, 2.5, 4.0), (6.0, 2.5, 1.0), (6.5, 3.25, 4.0), (6.0, 3.25, 4.0), (6.5, 3.25, 1.0), (6.0, 3.25, 1.0)], [], [(0, 1, 3, 2), (5, 1, 13, 9), (6, 7, 5, 4), (11, 15, 3, 7), (7, 3, 1, 5), (8, 9, 11, 10), (7, 6, 16, 17), (14, 15, 13, 12), (4, 5, 19, 18), (15, 11, 9, 13), (10, 11, 21, 20), (9, 8, 22, 23), (9, 23, 19, 5), (11, 7, 17, 21), (1, 0, 24, 25), (2, 3, 27, 26), (15, 14, 28, 29), (12, 13, 31, 30), (15, 29, 27, 3), (13, 1, 25, 31), (32, 33, 35, 34), (37, 33, 45, 41), (38, 39, 37, 36), (43, 47, 35, 39), (39, 35, 33, 37), (40, 41, 43, 42), (39, 38, 48, 49), (46, 47, 45, 44), (36, 37, 51, 50), (47, 43, 41, 45), (42, 43, 53, 52), (41, 40, 54, 55), (41, 55, 51, 37), (43, 39, 49, 53), (33, 32, 56, 57), (34, 35, 59, 58), (47, 46, 60, 61), (44, 45, 63, 62), (47, 61, 59, 35), (45, 33, 57, 63), (64, 65, 67, 66), (69, 65, 77, 73), (70, 71, 69, 68), (75, 79, 67, 71), (71, 67, 65, 69), (72, 73, 75, 74), (71, 70, 80, 81), (78, 79, 77, 76), (68, 69, 83, 82), (79, 75, 73, 77), (74, 75, 85, 84), (73, 72, 86, 87), (73, 87, 83, 69), (75, 71, 81, 85), (65, 64, 88, 89), (66, 67, 91, 90), (79, 78, 92, 93), (76, 77, 95, 94), (79, 93, 91, 67), (77, 65, 89, 95), (96, 98, 99, 97), (100, 102, 103, 101), (104, 106, 107, 105), (111, 110, 124, 125), (115, 114, 112, 113), (122, 131, 129, 121), (109, 108, 110, 111), (113, 112, 130, 131), (118, 123, 122, 119), (117, 120, 123, 118), (125, 127, 123, 120), (116, 121, 120, 117), (119, 122, 121, 116), (125, 124, 126, 127), (127, 126, 114, 115), (118, 126, 124, 117), (116, 128, 130, 119), (129, 128, 108, 109), (131, 130, 128, 129), (110, 108, 128, 116, 117, 124), (114, 126, 118, 119, 130, 112), (125, 129, 109, 111), (115, 113, 131, 127), (132, 134, 135, 133), (137, 136, 138, 139), (134, 137, 139, 135), (133, 138, 136, 132), (140, 142, 143, 141), (145, 144, 146, 147), (142, 145, 147, 143), (141, 146, 144, 140)])
me_cube_000.polygons.foreach_set('material_index', [3, 3, 3, 3, 3, 3, 3, 3, 3, 3, 3, 3, 3, 3, 3, 3, 3, 3, 3, 3, 3, 3, 3, 3, 3, 3, 3, 3, 3, 3, 3, 3, 3, 3, 3, 3, 3, 3, 3, 3, 3, 3, 3, 3, 3, 3, 3, 3, 3, 3, 3, 3, 3, 3, 3, 3, 3, 3, 3, 3, 2, 2, 2, 1, 1, 1, 1, 1, 0, 0, 1, 0, 0, 1, 1, 0, 0, 1, 1, 0, 0, 1, 1, 0, 0, 0, 1, 0, 0, 0, 1])
_uv = me_cube_000.uv_layers.new(name='UVMap')
_uv.uv.foreach_set('vector', [0.375, 0.0, 0.625, 0.0, 0.625, 0.25, 0.375, 0.25, 0.625, 0.75, 0.875, 0.75, 0.625, 0.75, 0.875, 0.75, 0.375, 0.5, 0.625, 0.5, 0.625, 0.75, 0.375, 0.75, 0.875, 0.5, 0.625, 0.5, 0.875, 0.5, 0.625, 0.5, 0.625, 0.5, 0.875, 0.5, 0.875, 0.75, 0.625, 0.75, 0.375, 0.0, 0.625, 0.0, 0.625, 0.25, 0.375, 0.25, 0.625, 0.5, 0.375, 0.5, 0.375, 0.5, 0.625, 0.5, 0.375, 0.5, 0.625, 0.5, 0.625, 0.75, 0.375, 0.75, 0.375, 0.75, 0.625, 0.75, 0.625, 0.75, 0.375, 0.75, 0.625, 0.5, 0.875, 0.5, 0.875, 0.75, 0.625, 0.75, 0.375, 0.25, 0.625, 0.25, 0.625, 0.25, 0.375, 0.25, 0.625, 0.0, 0.375, 0.0, 0.375, 0.0, 0.625, 0.0, 0.625, 0.0, 0.625, 0.0, 0.625, 0.75, 0.625, 0.75, 0.625, 0.25, 0.625, 0.5, 0.625, 0.5, 0.625, 0.25, 0.625, 0.0, 0.375, 0.0, 0.375, 0.0, 0.625, 0.0, 0.375, 0.25, 0.625, 0.25, 0.625, 0.25, 0.375, 0.25, 0.625, 0.5, 0.375, 0.5, 0.375, 0.5, 0.625, 0.5, 0.375, 0.75, 0.625, 0.75, 0.625, 0.75, 0.375, 0.75, 0.625, 0.5, 0.625, 0.5, 0.625, 0.25, 0.625, 0.25, 0.625, 0.75, 0.625, 0.0, 0.625, 0.0, 0.625, 0.75, 0.375, 0.0, 0.625, 0.0, 0.625, 0.25, 0.375, 0.25, 0.625, 0.75, 0.875, 0.75, 0.625, 0.75, 0.875, 0.75, 0.375, 0.5, 0.625, 0.5, 0.625, 0.75, 0.375, 0.75, 0.875, 0.5, 0.625, 0.5, 0.875, 0.5, 0.625, 0.5, 0.625, 0.5, 0.875, 0.5, 0.875, 0.75, 0.625, 0.75, 0.375, 0.0, 0.625, 0.0, 0.625, 0.25, 0.375, 0.25, 0.625, 0.5, 0.375, 0.5, 0.375, 0.5, 0.625, 0.5, 0.375, 0.5, 0.625, 0.5, 0.625, 0.75, 0.375, 0.75, 0.375, 0.75, 0.625, 0.75, 0.625, 0.75, 0.375, 0.75, 0.625, 0.5, 0.875, 0.5, 0.875, 0.75, 0.625, 0.75, 0.375, 0.25, 0.625, 0.25, 0.625, 0.25, 0.375, 0.25, 0.625, 0.0, 0.375, 0.0, 0.375, 0.0, 0.625, 0.0, 0.625, 0.0, 0.625, 0.0, 0.625, 0.75, 0.625, 0.75, 0.625, 0.25, 0.625, 0.5, 0.625, 0.5, 0.625, 0.25, 0.625, 0.0, 0.375, 0.0, 0.375, 0.0, 0.625, 0.0, 0.375, 0.25, 0.625, 0.25, 0.625, 0.25, 0.375, 0.25, 0.625, 0.5, 0.375, 0.5, 0.375, 0.5, 0.625, 0.5, 0.375, 0.75, 0.625, 0.75, 0.625, 0.75, 0.375, 0.75, 0.625, 0.5, 0.625, 0.5, 0.625, 0.25, 0.625, 0.25, 0.625, 0.75, 0.625, 0.0, 0.625, 0.0, 0.625, 0.75, 0.375, 0.0, 0.625, 0.0, 0.625, 0.25, 0.375, 0.25, 0.625, 0.75, 0.875, 0.75, 0.625, 0.75, 0.875, 0.75, 0.375, 0.5, 0.625, 0.5, 0.625, 0.75, 0.375, 0.75, 0.875, 0.5, 0.625, 0.5, 0.875, 0.5, 0.625, 0.5, 0.625, 0.5, 0.875, 0.5, 0.875, 0.75, 0.625, 0.75, 0.375, 0.0, 0.625, 0.0, 0.625, 0.25, 0.375, 0.25, 0.625, 0.5, 0.375, 0.5, 0.375, 0.5, 0.625, 0.5, 0.375, 0.5, 0.625, 0.5, 0.625, 0.75, 0.375, 0.75, 0.375, 0.75, 0.625, 0.75, 0.625, 0.75, 0.375, 0.75, 0.625, 0.5, 0.875, 0.5, 0.875, 0.75, 0.625, 0.75, 0.375, 0.25, 0.625, 0.25, 0.625, 0.25, 0.375, 0.25, 0.625, 0.0, 0.375, 0.0, 0.375, 0.0, 0.625, 0.0, 0.625, 0.0, 0.625, 0.0, 0.625, 0.75, 0.625, 0.75, 0.625, 0.25, 0.625, 0.5, 0.625, 0.5, 0.625, 0.25, 0.625, 0.0, 0.375, 0.0, 0.375, 0.0, 0.625, 0.0, 0.375, 0.25, 0.625, 0.25, 0.625, 0.25, 0.375, 0.25, 0.625, 0.5, 0.375, 0.5, 0.375, 0.5, 0.625, 0.5, 0.375, 0.75, 0.625, 0.75, 0.625, 0.75, 0.375, 0.75, 0.625, 0.5, 0.625, 0.5, 0.625, 0.25, 0.625, 0.25, 0.625, 0.75, 0.625, 0.0, 0.625, 0.0, 0.625, 0.75, 0.0, 0.0, 0.0, 1.0, 1.0, 1.0, 1.0, 0.0, 0.0, 0.0, 0.0, 1.0, 1.0, 1.0, 1.0, 0.0, 0.0, 0.0, 0.0, 1.0, 1.0, 1.0, 1.0, 0.0, 0.4643, 0.7143, 0.4821, 0.7143, 0.4821, 0.8036, 0.4643, 0.8036, 0.3393, 0.7143, 0.3571, 0.7143, 0.3571, 1.0, 0.3393, 1.0, 0.6429, 0.7143, 0.6786, 0.7143, 0.6786, 0.8214, 0.6429, 0.8214, 0.4107, 1.0, 0.3929, 1.0, 0.3929, 0.7143, 0.4107, 0.7143, 0.4643, 0.9643, 0.4464, 0.9643, 0.4464, 0.9107, 0.4643, 0.9107, 0.625, 0.7143, 0.6429, 0.7143, 0.6429, 0.9286, 0.625, 0.9286, 0.7679, 0.7143, 0.7857, 0.7143, 0.7857, 0.8214, 0.7679, 0.8214, 0.5179, 0.8214, 0.5179, 0.7143, 0.5536, 0.7143, 0.5536, 0.8214, 0.5536, 0.7143, 0.5714, 0.7143, 0.5714, 0.9286, 0.5536, 0.9286, 0.75, 0.8214, 0.7321, 0.8214, 0.7321, 0.7143, 0.75, 0.7143, 0.4643, 0.8036, 0.4821, 0.8036, 0.4821, 0.9107, 0.4643, 0.9107, 0.4643, 0.9107, 0.4821, 0.9107, 0.4821, 0.9643, 0.4643, 0.9643, 0.4821, 0.6786, 0.4821, 0.7143, 0.375, 0.7143, 0.375, 0.6786, 0.375, 0.4643, 0.375, 0.4286, 0.4821, 0.4286, 0.4821, 0.4643, 0.4643, 0.8036, 0.4464, 0.8036, 0.4464, 0.7143, 0.4643, 0.7143, 0.4643, 0.9107, 0.4464, 0.9107, 0.4464, 0.8036, 0.4643, 0.8036, 0.2857, 0.7143, 0.2857, 0.4286, 0.375, 0.4286, 0.375, 0.4643, 0.375, 0.6786, 0.375, 0.7143, 0.5357, 0.7143, 0.4821, 0.7143, 0.4821, 0.6786, 0.4821, 0.4643, 0.4821, 0.4286, 0.5357, 0.4286, 0.875, 0.4286, 0.875, 0.7143, 0.7857, 0.7143, 0.7857, 0.4286, 0.9286, 0.7143, 0.9286, 0.4286, 0.9821, 0.4286, 0.9821, 0.7143, 0.7143, 0.7143, 0.7321, 0.7143, 0.7321, 0.8214, 0.7143, 0.8214, 0.4821, 0.8036, 0.5, 0.8036, 0.5, 0.9107, 0.4821, 0.9107, 0.7321, 0.7143, 0.4821, 0.8036, 0.4821, 0.9107, 0.7321, 0.8214, 0.7143, 0.8214, 0.5, 0.9107, 0.5, 0.8036, 0.7143, 0.7143, 0.7143, 0.7143, 0.7321, 0.7143, 0.7321, 0.8214, 0.7143, 0.8214, 0.4821, 0.8036, 0.5, 0.8036, 0.5, 0.9107, 0.4821, 0.9107, 0.7321, 0.7143, 0.4821, 0.8036, 0.4821, 0.9107, 0.7321, 0.8214, 0.7143, 0.8214, 0.5, 0.9107, 0.5, 0.8036, 0.7143, 0.7143])
me_cube_000.materials.append(mat_wall)
me_cube_000.materials.append(mat_outerwall)
me_cube_000.materials.append(mat_window)
me_cube_000.materials.append(mat_windowborder)
me_cube_000.use_remesh_preserve_volume = False
me_cube_000.use_remesh_preserve_attributes = False
me_cube_000.use_mirror_vertex_groups = False
me_cube_000.update()
me_cube_010 = bpy.data.meshes.new('Cube.010')
me_cube_010.from_pydata([(6.0, 8.0, 6.5), (6.0, 8.0, 6.0), (6.0, 0.0, 6.5), (6.0, 0.0, 6.0), (-6.0, 8.0, 6.5), (-6.0, 8.0, 6.0), (-6.0, 0.0, 6.5), (-6.0, 0.0, 6.0)], [], [(0, 4, 6, 2), (3, 2, 6, 7), (7, 6, 4, 5), (5, 1, 3, 7), (1, 0, 2, 3), (5, 4, 0, 1)])
me_cube_010.polygons.foreach_set('material_index', [1, 1, 1, 0, 1, 1])
_uv = me_cube_010.uv_layers.new(name='UVMap')
_uv.uv.foreach_set('vector', [0.8571, 0.0, 0.8571, 0.4286, 0.5714, 0.4286, 0.5714, 5.109e-08, 0.9107, 0.0, 0.9286, 0.0, 0.9286, 0.4286, 0.9107, 0.4286, 0.4643, 1.0, 0.4464, 1.0, 0.4464, 0.7143, 0.4643, 0.7143, 8.515e-08, 0.4286, 0.0, 5.109e-08, 0.2857, 0.0, 0.2857, 0.4286, 0.9643, 0.2857, 0.9464, 0.2857, 0.9464, 5.393e-09, 0.9643, 0.0, 0.8929, 0.4286, 0.9107, 0.4286, 0.9107, 0.8571, 0.8929, 0.8571])
me_cube_010.materials.append(mat_wall)
me_cube_010.materials.append(mat_outerwall)
me_cube_010.use_remesh_preserve_volume = False
me_cube_010.use_remesh_preserve_attributes = False
me_cube_010.use_mirror_vertex_groups = False
me_cube_010.update()
me_cube_011 = bpy.data.meshes.new('Cube.011')
me_cube_011.from_pydata([(6.0, 8.0, 0.0), (6.0, 8.0, -0.5), (6.0, 0.0, 0.0), (6.0, 0.0, -0.5), (-6.0, 8.0, 0.0), (-6.0, 8.0, -0.5), (-6.0, 0.0, 0.0), (-6.0, 0.0, -0.5)], [], [(0, 4, 6, 2), (3, 2, 6, 7), (7, 6, 4, 5), (5, 1, 3, 7), (1, 0, 2, 3), (5, 4, 0, 1)])
me_cube_011.polygons.foreach_set('material_index', [1, 2, 2, 2, 2, 2])
_uv = me_cube_011.uv_layers.new(name='UVMap')
_uv.uv.foreach_set('vector', [0.5714, 0.0, 0.5714, 0.4286, 0.2857, 0.4286, 0.2857, 5.109e-08, 0.8571, 0.4286, 0.875, 0.4286, 0.875, 0.8571, 0.8571, 0.8571, 0.9821, 0.7143, 0.9643, 0.7143, 0.9643, 0.4286, 0.9821, 0.4286, 5.109e-08, 0.8571, 0.0, 0.4286, 0.2857, 0.4286, 0.2857, 0.8571, 0.9464, 0.2857, 0.9286, 0.2857, 0.9286, 5.393e-09, 0.9464, 0.0, 0.8929, 0.8571, 0.875, 0.8571, 0.875, 0.4286, 0.8929, 0.4286])
me_cube_011.materials.append(mat_wall)
me_cube_011.materials.append(mat_floor)
me_cube_011.materials.append(mat_outerwall)
me_cube_011.use_remesh_preserve_volume = False
me_cube_011.use_remesh_preserve_attributes = False
me_cube_011.use_mirror_vertex_groups = False
me_cube_011.update()
me_cube_012 = bpy.data.meshes.new('Cube.012')
me_cube_012.from_pydata([(-6.5, 8.0, 6.5), (-6.0, 8.0, 6.5), (-6.5, 1.192e-07, 6.5), (-6.0, 1.192e-07, 6.5), (-6.5, 8.0, -0.5), (-6.0, 8.0, -0.5), (-6.5, 1.192e-07, -0.5), (-6.0, 1.192e-07, -0.5), (-6.5, 7.0, 4.0), (-6.5, 1.0, 4.0), (-6.5, 1.0, 1.0), (-6.5, 7.0, 1.0), (-6.0, 1.0, 4.0), (-6.0, 7.0, 4.0), (-6.0, 7.0, 1.0), (-6.0, 1.0, 1.0), (-6.5, 1.192e-07, 4.0), (-6.0, 1.192e-07, 4.0), (-6.5, 1.192e-07, 1.0), (-6.0, 1.192e-07, 1.0), (-6.5, 8.0, 4.0), (-6.0, 8.0, 4.0), (-6.5, 8.0, 1.0), (-6.0, 8.0, 1.0)], [], [(3, 2, 16, 17), (7, 6, 4, 5), (14, 23, 21, 13), (1, 0, 2, 3), (5, 4, 22, 23), (10, 15, 14, 11), (9, 12, 15, 10), (17, 19, 15, 12), (8, 13, 12, 9), (11, 14, 13, 8), (17, 16, 18, 19), (19, 18, 6, 7), (10, 18, 16, 9), (8, 20, 22, 11), (21, 20, 0, 1), (23, 22, 20, 21), (2, 0, 20, 8, 9, 16), (6, 18, 10, 11, 22, 4), (17, 21, 1, 3), (7, 5, 23, 19)])
me_cube_012.polygons.foreach_set('material_index', [1, 1, 0, 1, 1, 0, 0, 0, 0, 0, 1, 1, 1, 1, 1, 1, 1, 1, 0, 0])
_uv = me_cube_012.uv_layers.new(name='UVMap')
_uv.uv.foreach_set('vector', [0.5179, 0.7143, 0.5357, 0.7143, 0.5357, 0.8036, 0.5179, 0.8036, 0.9464, 0.4286, 0.9643, 0.4286, 0.9643, 0.7143, 0.9464, 0.7143, 0.6429, 0.7143, 0.6786, 0.7143, 0.6786, 0.8214, 0.6429, 0.8214, 1.0, 0.2857, 0.9821, 0.2857, 0.9821, 0.0, 1.0, 1.135e-09, 0.4821, 0.9643, 0.4643, 0.9643, 0.4643, 0.9107, 0.4821, 0.9107, 0.5714, 0.7143, 0.5893, 0.7143, 0.5893, 0.9286, 0.5714, 0.9286, 0.7143, 0.7143, 0.7321, 0.7143, 0.7321, 0.8214, 0.7143, 0.8214, 0.5893, 0.8214, 0.5893, 0.7143, 0.625, 0.7143, 0.625, 0.8214, 0.5536, 0.9286, 0.5357, 0.9286, 0.5357, 0.7143, 0.5536, 0.7143, 0.75, 0.8214, 0.7321, 0.8214, 0.7321, 0.7143, 0.75, 0.7143, 0.5179, 0.8036, 0.5357, 0.8036, 0.5357, 0.9107, 0.5179, 0.9107, 0.5179, 0.9107, 0.5357, 0.9107, 0.5357, 0.9643, 0.5179, 0.9643, 0.4821, 0.6786, 0.4821, 0.7143, 0.375, 0.7143, 0.375, 0.6786, 0.375, 0.4643, 0.375, 0.4286, 0.4821, 0.4286, 0.4821, 0.4643, 0.4821, 0.8036, 0.4643, 0.8036, 0.4643, 0.7143, 0.4821, 0.7143, 0.4821, 0.9107, 0.4643, 0.9107, 0.4643, 0.8036, 0.4821, 0.8036, 0.2857, 0.7143, 0.2857, 0.4286, 0.375, 0.4286, 0.375, 0.4643, 0.375, 0.6786, 0.375, 0.7143, 0.5357, 0.7143, 0.4821, 0.7143, 0.4821, 0.6786, 0.4821, 0.4643, 0.4821, 0.4286, 0.5357, 0.4286, 0.8571, 0.4286, 0.8571, 0.7143, 0.7679, 0.7143, 0.7679, 0.4286, 0.9107, 0.0, 0.9107, 0.2857, 0.8571, 0.2857, 0.8571, 1.618e-08])
me_cube_012.materials.append(mat_wall)
me_cube_012.materials.append(mat_outerwall)
me_cube_012.use_remesh_preserve_volume = False
me_cube_012.use_remesh_preserve_attributes = False
me_cube_012.use_mirror_vertex_groups = False
me_cube_012.update()
me_cube_013 = bpy.data.meshes.new('Cube.013')
me_cube_013.from_pydata([(6.0, 8.0, 6.5), (6.5, 8.0, 6.5), (6.0, 1.192e-07, 6.5), (6.5, 1.192e-07, 6.5), (6.0, 8.0, -0.5), (6.5, 8.0, -0.5), (6.0, 1.192e-07, -0.5), (6.5, 1.192e-07, -0.5), (6.0, 6.0, 6.0), (6.0, 2.0, 6.0), (6.0, 2.0, 0.0), (6.0, 6.0, 0.0), (6.5, 2.0, 6.0), (6.5, 6.0, 6.0), (6.5, 6.0, 0.0), (6.5, 2.0, 0.0), (6.0, 0.0, 6.0), (6.5, 0.0, 6.0), (6.0, 1.192e-07, 0.0), (6.5, 1.192e-07, 0.0), (6.0, 8.0, 6.0), (6.5, 8.0, 6.0), (6.0, 8.0, 0.0), (6.5, 8.0, 0.0)], [], [(3, 2, 16, 17), (7, 6, 4, 5), (14, 23, 21, 13), (1, 0, 2, 3), (5, 4, 22, 23), (10, 15, 14, 11), (9, 12, 15, 10), (17, 19, 15, 12), (8, 13, 12, 9), (11, 14, 13, 8), (17, 16, 18, 19), (19, 18, 6, 7), (10, 18, 16, 9), (8, 20, 22, 11), (21, 20, 0, 1), (23, 22, 20, 21), (2, 0, 20, 8, 9, 16), (7, 5, 23, 19), (17, 21, 1, 3)])
me_cube_013.polygons.foreach_set('material_index', [1, 1, 1, 1, 1, 0, 0, 1, 0, 0, 1, 1, 0, 0, 1, 1, 1, 1, 1])
_uv = me_cube_013.uv_layers.new(name='UVMap')
_uv.uv.foreach_set('vector', [0.5, 0.7143, 0.5179, 0.7143, 0.5179, 0.7321, 0.5, 0.7321, 0.9643, 0.0, 0.9821, 2.696e-09, 0.9821, 0.2857, 0.9643, 0.2857, 0.3571, 0.7143, 0.4286, 0.7143, 0.4286, 0.9286, 0.3571, 0.9286, 0.4464, 1.0, 0.4286, 1.0, 0.4286, 0.7143, 0.4464, 0.7143, 0.4821, 0.7143, 0.5, 0.7143, 0.5, 0.7321, 0.4821, 0.7321, 0.6964, 0.7143, 0.7143, 0.7143, 0.7143, 0.8571, 0.6964, 0.8571, 0.625, 0.7143, 0.6429, 0.7143, 0.6429, 0.9286, 0.625, 0.9286, 0.2857, 0.9286, 0.2857, 0.7143, 0.3571, 0.7143, 0.3571, 0.9286, 0.6786, 0.7143, 0.6964, 0.7143, 0.6964, 0.8571, 0.6786, 0.8571, 0.5714, 0.9286, 0.5536, 0.9286, 0.5536, 0.7143, 0.5714, 0.7143, 0.5, 0.7321, 0.5179, 0.7321, 0.5179, 0.9464, 0.5, 0.9464, 0.5, 0.9464, 0.5179, 0.9464, 0.5179, 0.9643, 0.5, 0.9643, 0.7679, 0.6429, 0.7679, 0.7143, 0.5536, 0.7143, 0.5536, 0.6429, 0.5536, 0.5, 0.5536, 0.4286, 0.7679, 0.4286, 0.7679, 0.5, 0.4821, 0.9464, 0.5, 0.9464, 0.5, 0.9643, 0.4821, 0.9643, 0.4821, 0.7321, 0.5, 0.7321, 0.5, 0.9464, 0.4821, 0.9464, 0.5357, 0.7143, 0.5357, 0.4286, 0.5536, 0.4286, 0.5536, 0.5, 0.5536, 0.6429, 0.5536, 0.7143, 0.9464, 0.4286, 0.9464, 0.7143, 0.9286, 0.7143, 0.9286, 0.4286, 0.9286, 0.4286, 0.9286, 0.7143, 0.9107, 0.7143, 0.9107, 0.4286])
me_cube_013.materials.append(mat_wall)
me_cube_013.materials.append(mat_outerwall)
me_cube_013.use_remesh_preserve_volume = False
me_cube_013.use_remesh_preserve_attributes = False
me_cube_013.use_mirror_vertex_groups = False
me_cube_013.update()

# ---- objects
ob_light = bpy.data.objects.new('Light', light_light)
ob_camera = bpy.data.objects.new('Camera', cam_camera)
ob_entranceceiling = bpy.data.objects.new('EntranceCeiling', me_entranceceilingmesh)
ob_entrancefloor = bpy.data.objects.new('EntranceFloor', me_entrancefloormesh)
ob_entrancewallleft = bpy.data.objects.new('EntranceWallLeft', me_entrancewallleftmesh)
ob_entrancewallright = bpy.data.objects.new('EntranceWallRight', me_entrancewallrightmesh)
ob_entrancewallfront = bpy.data.objects.new('EntranceWallFront', me_entrancewallfrontmesh)
ob_endceiling = bpy.data.objects.new('EndCeiling', me_endceilingmesh)
ob_endfloor = bpy.data.objects.new('EndFloor', me_endfloormesh)
ob_endwallleft = bpy.data.objects.new('EndWallLeft', me_endwallleftmesh)
ob_endwallright = bpy.data.objects.new('EndWallRight', me_endwallrightmesh)
ob_endwallfront = bpy.data.objects.new('EndWallFront', me_endwallfrontmesh)
ob_baseceiling = bpy.data.objects.new('BaseCeiling', me_cube_008)
ob_basefloor = bpy.data.objects.new('BaseFloor', me_cube_014)
ob_basewallleft = bpy.data.objects.new('BaseWallLeft', me_cube_015)
ob_basewallright = bpy.data.objects.new('BaseWallRight', me_cube_016)
ob_windowsceiling = bpy.data.objects.new('WindowsCeiling', me_cube_005)
ob_windowsfloor = bpy.data.objects.new('WindowsFloor', me_cube_006)
ob_windowswallleft = bpy.data.objects.new('WindowsWallLeft', me_cube_007)
ob_windowswallright = bpy.data.objects.new('WindowsWallRight', me_cube_000)
ob_sidecorridorceiling = bpy.data.objects.new('SideCorridorCeiling', me_cube_010)
ob_sidecorridorfloor = bpy.data.objects.new('SideCorridorFloor', me_cube_011)
ob_sidecorridorwallleft = bpy.data.objects.new('SideCorridorWallLeft', me_cube_012)
ob_sidecorridorwallright = bpy.data.objects.new('SideCorridorWallRight', me_cube_013)

# ---- transforms, parenting, visibility, modifiers, constraints
ob_light.location = (4.076, -2.412, 4.075)
ob_light.rotation_euler = (0.6503, 0.05522, 1.866)
ob_light.lock_rotations_4d = False
ob_light.empty_display_type = 'ARROWS'
ob_light.color = (0.0, 0.0, 0.0, 0.0)
ob_light.lineart.crease_threshold = 0.0
ob_camera.location = (7.359, -6.926, 4.958)
ob_camera.rotation_euler = (1.109, 0.0, 0.8149)
ob_camera.lock_rotations_4d = False
ob_camera.empty_display_type = 'ARROWS'
ob_camera.color = (0.0, 0.0, 0.0, 0.0)
ob_camera.display_type = 'WIRE'
ob_camera.lineart.crease_threshold = 0.0
ob_entranceceiling.location = (0.0, 0.0, 0.0)
ob_entranceceiling.lock_rotation = (True, True, True)
ob_entranceceiling.lock_rotations_4d = False
ob_entranceceiling.lock_scale = (True, True, True)
ob_entranceceiling.empty_display_type = 'ARROWS'
ob_entranceceiling.lineart.crease_threshold = 0.0
ob_entrancefloor.location = (0.0, 0.0, 0.0)
ob_entrancefloor.lock_rotation = (True, True, True)
ob_entrancefloor.lock_rotations_4d = False
ob_entrancefloor.lock_scale = (True, True, True)
ob_entrancefloor.empty_display_type = 'ARROWS'
ob_entrancefloor.lineart.crease_threshold = 0.0
ob_entrancewallleft.location = (0.0, 0.0, 0.0)
ob_entrancewallleft.lock_rotation = (True, True, True)
ob_entrancewallleft.lock_rotations_4d = False
ob_entrancewallleft.lock_scale = (True, True, True)
ob_entrancewallleft.empty_display_type = 'ARROWS'
ob_entrancewallleft.lineart.crease_threshold = 0.0
ob_entrancewallright.location = (0.0, 0.0, 0.0)
ob_entrancewallright.lock_rotation = (True, True, True)
ob_entrancewallright.lock_rotations_4d = False
ob_entrancewallright.lock_scale = (True, True, True)
ob_entrancewallright.empty_display_type = 'ARROWS'
ob_entrancewallright.lineart.crease_threshold = 0.0
ob_entrancewallfront.location = (0.0, 0.0, 0.0)
ob_entrancewallfront.lock_rotation = (True, True, True)
ob_entrancewallfront.lock_rotations_4d = False
ob_entrancewallfront.lock_scale = (True, True, True)
ob_entrancewallfront.empty_display_type = 'ARROWS'
ob_entrancewallfront.lineart.crease_threshold = 0.0
ob_endceiling.location = (0.0, 0.0, 0.0)
ob_endceiling.lock_rotations_4d = False
ob_endceiling.lock_scale = (True, True, True)
ob_endceiling.empty_display_type = 'ARROWS'
ob_endceiling.lineart.crease_threshold = 0.0
ob_endfloor.location = (0.0, 0.0, 0.0)
ob_endfloor.lock_rotations_4d = False
ob_endfloor.lock_scale = (True, True, True)
ob_endfloor.empty_display_type = 'ARROWS'
ob_endfloor.lineart.crease_threshold = 0.0
ob_endwallleft.location = (0.0, 0.0, 0.0)
ob_endwallleft.lock_rotations_4d = False
ob_endwallleft.lock_scale = (True, True, True)
ob_endwallleft.empty_display_type = 'ARROWS'
ob_endwallleft.lineart.crease_threshold = 0.0
ob_endwallright.location = (0.0, 0.0, 0.0)
ob_endwallright.lock_rotations_4d = False
ob_endwallright.lock_scale = (True, True, True)
ob_endwallright.empty_display_type = 'ARROWS'
ob_endwallright.lineart.crease_threshold = 0.0
ob_endwallfront.location = (0.0, 0.0, 0.0)
ob_endwallfront.lock_rotations_4d = False
ob_endwallfront.lock_scale = (True, True, True)
ob_endwallfront.empty_display_type = 'ARROWS'
ob_endwallfront.lineart.crease_threshold = 0.0
ob_baseceiling.location = (0.0, 0.0, 0.0)
ob_baseceiling.lock_rotation = (True, True, True)
ob_baseceiling.lock_rotations_4d = False
ob_baseceiling.lock_scale = (True, True, True)
ob_baseceiling.empty_display_type = 'ARROWS'
ob_baseceiling.lineart.crease_threshold = 0.0
ob_basefloor.location = (0.0, 0.0, 0.0)
ob_basefloor.lock_rotation = (True, True, True)
ob_basefloor.lock_rotations_4d = False
ob_basefloor.lock_scale = (True, True, True)
ob_basefloor.empty_display_type = 'ARROWS'
ob_basefloor.lineart.crease_threshold = 0.0
ob_basewallleft.location = (0.0, 0.0, 0.0)
ob_basewallleft.lock_rotation = (True, True, True)
ob_basewallleft.lock_rotations_4d = False
ob_basewallleft.lock_scale = (True, True, True)
ob_basewallleft.empty_display_type = 'ARROWS'
ob_basewallleft.lineart.crease_threshold = 0.0
ob_basewallright.location = (0.0, 0.0, 0.0)
ob_basewallright.lock_rotation = (True, True, True)
ob_basewallright.lock_rotations_4d = False
ob_basewallright.lock_scale = (True, True, True)
ob_basewallright.empty_display_type = 'ARROWS'
ob_basewallright.lineart.crease_threshold = 0.0
ob_windowsceiling.location = (0.0, 0.0, 0.0)
ob_windowsceiling.lock_rotation = (True, True, True)
ob_windowsceiling.lock_rotations_4d = False
ob_windowsceiling.lock_scale = (True, True, True)
ob_windowsceiling.empty_display_type = 'ARROWS'
ob_windowsceiling.lineart.crease_threshold = 0.0
ob_windowsfloor.location = (0.0, 0.0, 0.0)
ob_windowsfloor.lock_rotation = (True, True, True)
ob_windowsfloor.lock_rotations_4d = False
ob_windowsfloor.lock_scale = (True, True, True)
ob_windowsfloor.empty_display_type = 'ARROWS'
ob_windowsfloor.lineart.crease_threshold = 0.0
ob_windowswallleft.location = (0.0, 0.0, 0.0)
ob_windowswallleft.lock_rotation = (True, True, True)
ob_windowswallleft.lock_rotations_4d = False
ob_windowswallleft.lock_scale = (True, True, True)
ob_windowswallleft.empty_display_type = 'ARROWS'
ob_windowswallleft.lineart.crease_threshold = 0.0
ob_windowswallright.location = (0.0, 0.0, 0.0)
ob_windowswallright.lock_rotation = (True, True, True)
ob_windowswallright.lock_rotations_4d = False
ob_windowswallright.lock_scale = (True, True, True)
ob_windowswallright.empty_display_type = 'ARROWS'
ob_windowswallright.lineart.crease_threshold = 0.0
ob_sidecorridorceiling.location = (0.0, 0.0, 0.0)
ob_sidecorridorceiling.lock_rotation = (True, True, True)
ob_sidecorridorceiling.lock_rotations_4d = False
ob_sidecorridorceiling.lock_scale = (True, True, True)
ob_sidecorridorceiling.empty_display_type = 'ARROWS'
ob_sidecorridorceiling.lineart.crease_threshold = 0.0
ob_sidecorridorfloor.location = (0.0, 0.0, 0.0)
ob_sidecorridorfloor.lock_rotation = (True, True, True)
ob_sidecorridorfloor.lock_rotations_4d = False
ob_sidecorridorfloor.lock_scale = (True, True, True)
ob_sidecorridorfloor.empty_display_type = 'ARROWS'
ob_sidecorridorfloor.lineart.crease_threshold = 0.0
ob_sidecorridorwallleft.location = (0.0, 0.0, 0.0)
ob_sidecorridorwallleft.lock_rotation = (True, True, True)
ob_sidecorridorwallleft.lock_rotations_4d = False
ob_sidecorridorwallleft.lock_scale = (True, True, True)
ob_sidecorridorwallleft.empty_display_type = 'ARROWS'
ob_sidecorridorwallleft.lineart.crease_threshold = 0.0
ob_sidecorridorwallright.location = (0.0, 0.0, 0.0)
ob_sidecorridorwallright.lock_rotation = (True, True, True)
ob_sidecorridorwallright.lock_rotations_4d = False
ob_sidecorridorwallright.lock_scale = (True, True, True)
ob_sidecorridorwallright.empty_display_type = 'ARROWS'
ob_sidecorridorwallright.lineart.crease_threshold = 0.0

# ---- collection membership
col_helpers.objects.link(ob_light)
col_helpers.objects.link(ob_camera)
col_laboratorysegmententrance.objects.link(ob_entranceceiling)
col_laboratorysegmententrance.objects.link(ob_entrancefloor)
col_laboratorysegmententrance.objects.link(ob_entrancewallleft)
col_laboratorysegmententrance.objects.link(ob_entrancewallright)
col_laboratorysegmententrance.objects.link(ob_entrancewallfront)
col_laboratorysegmentend.objects.link(ob_endceiling)
col_laboratorysegmentend.objects.link(ob_endfloor)
col_laboratorysegmentend.objects.link(ob_endwallleft)
col_laboratorysegmentend.objects.link(ob_endwallright)
col_laboratorysegmentend.objects.link(ob_endwallfront)
col_laboratorysegmentbase.objects.link(ob_baseceiling)
col_laboratorysegmentbase.objects.link(ob_basefloor)
col_laboratorysegmentbase.objects.link(ob_basewallleft)
col_laboratorysegmentbase.objects.link(ob_basewallright)
col_laboratorysegmentwindows.objects.link(ob_windowsceiling)
col_laboratorysegmentwindows.objects.link(ob_windowsfloor)
col_laboratorysegmentwindows.objects.link(ob_windowswallleft)
col_laboratorysegmentwindows.objects.link(ob_windowswallright)
col_laboratorysegmentsidecorridor.objects.link(ob_sidecorridorceiling)
col_laboratorysegmentsidecorridor.objects.link(ob_sidecorridorfloor)
col_laboratorysegmentsidecorridor.objects.link(ob_sidecorridorwallleft)
col_laboratorysegmentsidecorridor.objects.link(ob_sidecorridorwallright)
def _layer_coll(name, lc=None):
    lc = lc or bpy.context.view_layer.layer_collection
    for c in lc.children:
        if c.name == name: return c
        r = _layer_coll(name, c)
        if r: return r
_layer_coll('Helpers').exclude = True
_layer_coll('LaboratorySegmentEntrance').exclude = True
_layer_coll('LaboratorySegmentEnd').exclude = True
_layer_coll('LaboratorySegmentBase').exclude = True
_layer_coll('LaboratorySegmentSideCorridor').exclude = True

# ---- scene / render settings (as saved in the file)
scene.camera = ob_camera
scene.frame_start = 1; scene.frame_end = 250; scene.frame_set(1)
scene.render.engine = 'BLENDER_EEVEE_NEXT'
scene.cycles.use_denoising = False
scene.cycles.samples = 128
scene.cycles.sampling_pattern = 'TABULATED_SOBOL'
scene.cycles.use_adaptive_sampling = False
scene.cycles.use_light_tree = False
scene.view_settings.view_transform = 'Filmic'
bpy.context.view_layer.update()
